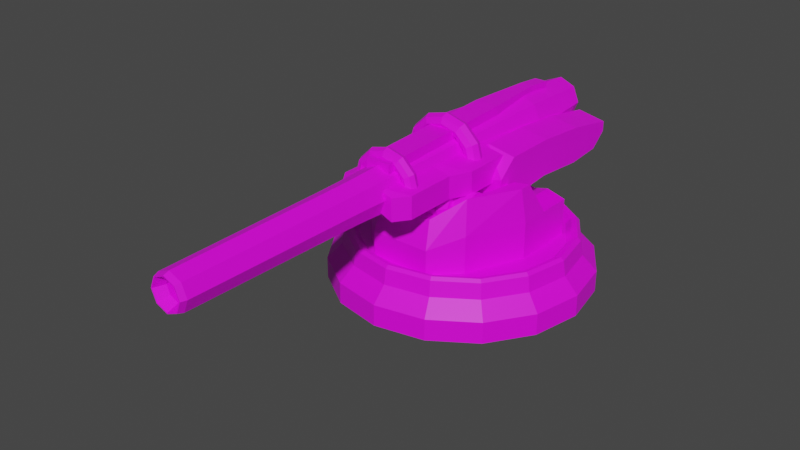 # Source: AlienMassDriverTurret.blend  (saved by Blender 3.6.11; exported with 4.5.12 LTS)
import bpy
from mathutils import Matrix  # noqa: F401  (used for matrix-valued properties, if any)

bpy.ops.wm.read_factory_settings(use_empty=True)
scene = bpy.context.scene
scene.name = 'Scene'

# ---- collections
col_collection = bpy.data.collections.new('Collection'); scene.collection.children.link(col_collection)

# ---- images (referenced by path relative to the original .blend; pixels are not part of the script)
import os
ASSET_DIR = os.environ.get("B2B_ASSET_DIR", "")  # directory of the original .blend (textures are referenced by path, not embedded)
HERE = os.path.dirname(os.path.abspath(__file__))  # packed textures are extracted next to this script under _unpacked/

def load_image(name, relpath, width, height, colorspace="sRGB"):
    """Load a texture the original file referenced (path relative to the .blend, or extracted next to this script)."""
    p = next((c for c in (os.path.join(HERE, relpath), os.path.join(ASSET_DIR, relpath)) if relpath and os.path.exists(c)), "")
    if p:
        img = bpy.data.images.load(p, check_existing=True)
        img.name = name
    else:  # same state as the original file: an image datablock whose file is absent (Cycles renders it pink)
        img = bpy.data.images.new(name, width, height)
        img.source = "FILE"
        img.filepath = "//" + (relpath or name)
    img.colorspace_settings.name = colorspace
    return img
img_blue_team_png = load_image('blue_team.png', 'blue_team.png', 1024, 1024, 'sRGB')

# ---- materials (node trees are filled in below, after node groups)
mat_material = bpy.data.materials.new('Material')
mat_material.alpha_threshold = 0.0
mat_material.use_transparent_shadow = False
mat_material.roughness = 0.5
mat_material.line_color = (0.0, 0.0, 0.0, 1.0)

# ---- material node trees
mat_material.use_nodes = True; mat_material.node_tree.nodes.clear()
_N = mat_material.node_tree.nodes; _L = mat_material.node_tree.links
n0 = _N.new('ShaderNodeOutputMaterial'); n0.name = 'Material Output'; n0.location = (300, 300)
n1 = _N.new('ShaderNodeBsdfPrincipled'); n1.name = 'Principled BSDF'; n1.location = (10, 300)
n1.distribution = 'GGX'
n1.subsurface_method = 'RANDOM_WALK_SKIN'
n1.inputs[3].default_value = 1.45
n1.inputs[27].default_value = (0.0, 0.0, 0.0, 1.0)
n1.inputs[28].default_value = 1.0
n2 = _N.new('ShaderNodeTexImage'); n2.name = 'Image Texture'; n2.location = (-280, 280)
n2.image = img_blue_team_png
_L.new(n1.outputs[0], n0.inputs[0])
_L.new(n2.outputs[0], n1.inputs[0])
n0.is_active_output = True

# ---- world
world_world = bpy.data.worlds.new('World'); scene.world = world_world
world_world.use_nodes = True; world_world.node_tree.nodes.clear()
_N = world_world.node_tree.nodes; _L = world_world.node_tree.links
n0 = _N.new('ShaderNodeOutputWorld'); n0.name = 'World Output'; n0.location = (300, 300)
n1 = _N.new('ShaderNodeBackground'); n1.name = 'Background'; n1.location = (10, 300)
n1.inputs[0].default_value = (0.05088, 0.05088, 0.05088, 1.0)
_L.new(n1.outputs[0], n0.inputs[0])
n0.is_active_output = True
world_world.color = (0.05088, 0.05088, 0.05088)
world_world.use_sun_shadow = False
world_world.sun_shadow_jitter_overblur = 0.0

# ---- meshes
me_cylinder = bpy.data.meshes.new('Cylinder')
me_cylinder.from_pydata([(-8.606e-09, 0.6991, 0.3105), (-6.047e-09, -0.5669, 0.2594), (0.1108, 0.6991, 0.2646), (0.07465, -0.5669, 0.2284), (0.1567, 0.6991, 0.1538), (0.1056, -0.5669, 0.1538), (0.1108, 0.6991, 0.04302), (0.07465, -0.5669, 0.07914), (-8.606e-09, 0.6991, -0.002861), (-6.047e-09, -0.5669, 0.04822), (-0.1108, 0.6991, 0.04302), (-0.07465, -0.5669, 0.07914), (-0.1567, 0.6991, 0.1538), (-0.1056, -0.5669, 0.1538), (-0.1108, 0.6991, 0.2646), (-0.07465, -0.5669, 0.2284), (0.07283, -0.6887, 0.2266), (-5.905e-09, -0.6887, 0.2568), (0.103, -0.6887, 0.1538), (0.07283, -0.6887, 0.08097), (-5.905e-09, -0.6887, 0.0508), (-0.07283, -0.6887, 0.08097), (-0.103, -0.6887, 0.1538), (-0.07283, -0.6887, 0.2266), (0.06605, -1.578, 0.2198), (-5.888e-09, -1.578, 0.2472), (0.09341, -1.578, 0.1538), (0.06605, -1.578, 0.08775), (-5.888e-09, -1.578, 0.06039), (-0.06605, -1.578, 0.08775), (-0.09341, -1.578, 0.1538), (-0.06605, -1.578, 0.2198), (0.05944, -1.607, 0.2132), (-5.672e-09, -1.607, 0.2379), (0.08405, -1.607, 0.1538), (0.05944, -1.607, 0.09436), (-5.672e-09, -1.607, 0.06974), (-0.05944, -1.607, 0.09436), (-0.08405, -1.607, 0.1538), (-0.05944, -1.607, 0.2132), (0.05605, -1.607, 0.2098), (-5.853e-09, -1.607, 0.2331), (0.07926, -1.607, 0.1538), (0.05605, -1.607, 0.09775), (-5.853e-09, -1.607, 0.07454), (-0.05605, -1.607, 0.09775), (-0.07926, -1.607, 0.1538), (-0.05605, -1.607, 0.2098), (0.04266, -1.551, 0.1965), (-6.568e-09, -1.551, 0.2141), (0.06034, -1.551, 0.1538), (0.04266, -1.551, 0.1111), (-6.568e-09, -1.551, 0.09346), (-0.04266, -1.551, 0.1111), (-0.06034, -1.551, 0.1538), (-0.04266, -1.551, 0.1965), (0.04266, -0.5912, 0.1965), (-6.568e-09, -0.5912, 0.2141), (0.06034, -0.5912, 0.1538), (0.04266, -0.5912, 0.1111), (-6.568e-09, -0.5912, 0.09346), (-0.04266, -0.5912, 0.1111), (-0.06034, -0.5912, 0.1538), (-0.04266, -0.5912, 0.1965), (-6.664e-09, 1.122, 0.2702), (0.08229, 1.122, 0.2361), (0.1164, 1.122, 0.1538), (0.08229, 1.122, 0.0715), (-6.664e-09, 1.122, 0.03742), (-0.08229, 1.122, 0.0715), (-0.1164, 1.122, 0.1538), (-0.08229, 1.122, 0.2361), (-5.283e-09, 1.143, 0.2344), (0.05698, 1.143, 0.2108), (0.08059, 1.143, 0.1538), (0.05698, 1.143, 0.09681), (-5.283e-09, 1.143, 0.07321), (-0.05698, 1.143, 0.09681), (-0.08059, 1.143, 0.1538), (-0.05698, 1.143, 0.2108), (0.3, 0.9996, -0.02437), (0.3, 1.085, 0.1026), (0.3, 0.1527, -0.04817), (0.3, 0.2509, 0.176), (-0.3, 0.9996, -0.02437), (-0.3, 1.085, 0.1026), (-0.3, 0.1527, -0.04817), (-0.3, 0.2509, 0.176), (-0.15, 0.1527, -0.1367), (-6.295e-08, 0.1527, -0.1367), (0.15, 0.1527, -0.1367), (0.15, 0.2509, 0.2045), (-6.295e-08, 0.2509, 0.09717), (-0.15, 0.2509, 0.2045), (0.15, 0.9996, -0.1129), (6.295e-08, 0.9996, -0.1129), (-0.15, 0.9996, -0.1129), (-0.15, 1.085, 0.1312), (6.295e-08, 1.085, 0.02377), (0.15, 1.085, 0.1312), (0.3, 0.5288, -0.01589), (0.3, 0.8068, -0.0394), (0.3, 0.8068, 0.1525), (0.3, 0.5288, 0.176), (-0.3, 0.8068, -0.0394), (-0.3, 0.5288, -0.01589), (-0.3, 0.5288, 0.176), (-0.3, 0.8068, 0.1525), (-0.15, 0.5288, 0.2045), (-0.15, 0.8068, 0.181), (-2.098e-08, 0.5288, 0.09717), (2.098e-08, 0.8068, 0.07366), (0.15, 0.5288, 0.2045), (0.15, 0.8068, 0.181), (0.15, 0.5288, -0.1044), (0.15, 0.8068, -0.1279), (-2.098e-08, 0.5288, -0.1044), (2.098e-08, 0.8068, -0.1279), (-0.15, 0.5288, -0.1044), (-0.15, 0.8068, -0.1279), (0.3, 1.085, 0.04829), (0.3, 0.1527, 0.08941), (-0.3, 0.1527, 0.08941), (-0.3, 1.085, 0.04829), (-0.15, 1.085, 0.01503), (6.295e-08, 1.085, -0.05199), (0.15, 1.085, 0.01503), (0.15, 0.1527, 0.05615), (-6.295e-08, 0.1527, -0.01087), (-0.15, 0.1527, 0.05615), (-0.3, 0.5288, 0.1217), (-0.3, 0.8068, 0.09818), (0.3, 0.8068, 0.09818), (0.3, 0.5288, 0.1217), (0.2159, 0.1105, 0.1538), (0.2033, 0.07997, 0.1538), (0.1727, 0.06732, 0.1538), (0.1422, 0.07997, 0.1538), (0.1295, 0.1105, 0.1538), (0.1422, 0.141, 0.1538), (0.1727, 0.1537, 0.1538), (0.2033, 0.141, 0.1538), (0.187, 0.1105, 0.2617), (0.176, 0.07997, 0.2554), (0.1496, 0.06732, 0.2402), (0.1231, 0.07997, 0.2249), (0.1122, 0.1105, 0.2186), (0.1231, 0.141, 0.2249), (0.1496, 0.1537, 0.2402), (0.176, 0.141, 0.2554), (0.108, 0.1105, 0.3408), (0.1016, 0.07997, 0.3298), (0.08636, 0.06732, 0.3034), (0.0711, 0.07997, 0.2769), (0.06477, 0.1105, 0.266), (0.0711, 0.141, 0.2769), (0.08636, 0.1537, 0.3034), (0.1016, 0.141, 0.3298), (-6.702e-09, 0.1105, 0.3697), (-7.656e-09, 0.07997, 0.3571), (-9.962e-09, 0.06732, 0.3265), (-1.227e-08, 0.07997, 0.296), (-1.322e-08, 0.1105, 0.2833), (-1.227e-08, 0.141, 0.296), (-9.962e-09, 0.1537, 0.3265), (-7.656e-09, 0.141, 0.3571), (-0.108, 0.1105, 0.3408), (-0.1016, 0.07997, 0.3298), (-0.08636, 0.06732, 0.3034), (-0.0711, 0.07997, 0.2769), (-0.06477, 0.1105, 0.266), (-0.0711, 0.141, 0.2769), (-0.08636, 0.1537, 0.3034), (-0.1016, 0.141, 0.3298), (-0.187, 0.1105, 0.2617), (-0.176, 0.07997, 0.2554), (-0.1496, 0.06732, 0.2402), (-0.1231, 0.07997, 0.2249), (-0.1122, 0.1105, 0.2186), (-0.1231, 0.141, 0.2249), (-0.1496, 0.1537, 0.2402), (-0.176, 0.141, 0.2554), (-0.2159, 0.1105, 0.1538), (-0.2033, 0.07997, 0.1538), (-0.1727, 0.06732, 0.1538), (-0.1422, 0.07997, 0.1538), (-0.1295, 0.1105, 0.1538), (-0.1422, 0.141, 0.1538), (-0.1727, 0.1537, 0.1538), (-0.2033, 0.141, 0.1538), (-0.187, 0.1105, 0.04584), (-0.176, 0.07997, 0.05217), (-0.1496, 0.06732, 0.06743), (-0.1231, 0.07997, 0.0827), (-0.1122, 0.1105, 0.08902), (-0.1231, 0.141, 0.0827), (-0.1496, 0.1537, 0.06743), (-0.176, 0.141, 0.05217), (-0.108, 0.1105, -0.03318), (-0.1016, 0.07997, -0.02223), (-0.08636, 0.06732, 0.004212), (-0.0711, 0.07997, 0.03065), (-0.06477, 0.1105, 0.04161), (-0.0711, 0.141, 0.03065), (-0.08636, 0.1537, 0.004212), (-0.1016, 0.141, -0.02223), (-6.702e-09, 0.1105, -0.06211), (-7.656e-09, 0.07997, -0.04946), (-9.962e-09, 0.06732, -0.01893), (-1.227e-08, 0.07997, 0.0116), (-1.322e-08, 0.1105, 0.02425), (-1.227e-08, 0.141, 0.0116), (-9.962e-09, 0.1537, -0.01893), (-7.656e-09, 0.141, -0.04946), (0.108, 0.1105, -0.03318), (0.1016, 0.07997, -0.02223), (0.08636, 0.06732, 0.004212), (0.0711, 0.07997, 0.03065), (0.06477, 0.1105, 0.04161), (0.0711, 0.141, 0.03065), (0.08636, 0.1537, 0.004212), (0.1016, 0.141, -0.02223), (0.187, 0.1105, 0.04584), (0.176, 0.07997, 0.05217), (0.1496, 0.06732, 0.06743), (0.1231, 0.07997, 0.0827), (0.1122, 0.1105, 0.08902), (0.1231, 0.141, 0.0827), (0.1496, 0.1537, 0.06743), (0.176, 0.141, 0.05217), (0.1804, -0.3217, 0.1538), (0.1699, -0.3472, 0.1538), (0.1444, -0.3577, 0.1538), (0.1188, -0.3472, 0.1538), (0.1083, -0.3217, 0.1538), (0.1188, -0.2961, 0.1538), (0.1444, -0.2856, 0.1538), (0.1699, -0.2961, 0.1538), (0.1563, -0.3217, 0.244), (0.1471, -0.3472, 0.2387), (0.125, -0.3577, 0.226), (0.1029, -0.3472, 0.2132), (0.09376, -0.3217, 0.2079), (0.1029, -0.2961, 0.2132), (0.125, -0.2856, 0.226), (0.1471, -0.2961, 0.2387), (0.09022, -0.3217, 0.3101), (0.08494, -0.3472, 0.3009), (0.07218, -0.3577, 0.2788), (0.05942, -0.3472, 0.2567), (0.05413, -0.3217, 0.2476), (0.05942, -0.2961, 0.2567), (0.07218, -0.2856, 0.2788), (0.08494, -0.2961, 0.3009), (-8.737e-09, -0.3217, 0.3342), (-9.535e-09, -0.3472, 0.3237), (-1.146e-08, -0.3577, 0.2981), (-1.339e-08, -0.3472, 0.2726), (-1.419e-08, -0.3217, 0.2621), (-1.339e-08, -0.2961, 0.2726), (-1.146e-08, -0.2856, 0.2981), (-9.535e-09, -0.2961, 0.3237), (-0.09022, -0.3217, 0.3101), (-0.08494, -0.3472, 0.3009), (-0.07218, -0.3577, 0.2788), (-0.05942, -0.3472, 0.2567), (-0.05413, -0.3217, 0.2476), (-0.05942, -0.2961, 0.2567), (-0.07218, -0.2856, 0.2788), (-0.08494, -0.2961, 0.3009), (-0.1563, -0.3217, 0.244), (-0.1471, -0.3472, 0.2387), (-0.125, -0.3577, 0.226), (-0.1029, -0.3472, 0.2132), (-0.09376, -0.3217, 0.2079), (-0.1029, -0.2961, 0.2132), (-0.125, -0.2856, 0.226), (-0.1471, -0.2961, 0.2387), (-0.1804, -0.3217, 0.1538), (-0.1699, -0.3472, 0.1538), (-0.1444, -0.3577, 0.1538), (-0.1188, -0.3472, 0.1538), (-0.1083, -0.3217, 0.1538), (-0.1188, -0.2961, 0.1538), (-0.1444, -0.2856, 0.1538), (-0.1699, -0.2961, 0.1538), (-0.1563, -0.3217, 0.06358), (-0.1471, -0.3472, 0.06886), (-0.125, -0.3577, 0.08162), (-0.1029, -0.3472, 0.09438), (-0.09376, -0.3217, 0.09966), (-0.1029, -0.2961, 0.09438), (-0.125, -0.2856, 0.08162), (-0.1471, -0.2961, 0.06886), (-0.09022, -0.3217, -0.00247), (-0.08494, -0.3472, 0.006683), (-0.07218, -0.3577, 0.02878), (-0.05942, -0.3472, 0.05088), (-0.05413, -0.3217, 0.06004), (-0.05942, -0.2961, 0.05088), (-0.07218, -0.2856, 0.02878), (-0.08494, -0.2961, 0.006683), (-8.737e-09, -0.3217, -0.02664), (-9.535e-09, -0.3472, -0.01607), (-1.146e-08, -0.3577, 0.009443), (-1.339e-08, -0.3472, 0.03496), (-1.419e-08, -0.3217, 0.04553), (-1.339e-08, -0.2961, 0.03496), (-1.146e-08, -0.2856, 0.009443), (-9.535e-09, -0.2961, -0.01607), (0.09022, -0.3217, -0.00247), (0.08494, -0.3472, 0.006683), (0.07218, -0.3577, 0.02878), (0.05942, -0.3472, 0.05088), (0.05413, -0.3217, 0.06004), (0.05942, -0.2961, 0.05088), (0.07218, -0.2856, 0.02878), (0.08494, -0.2961, 0.006683), (0.1563, -0.3217, 0.06358), (0.1471, -0.3472, 0.06886), (0.125, -0.3577, 0.08162), (0.1029, -0.3472, 0.09438), (0.09376, -0.3217, 0.09966), (0.1029, -0.2961, 0.09438), (0.125, -0.2856, 0.08162), (0.1471, -0.2961, 0.06886), (-0.2461, -0.00995, 0.05958), (-0.2461, -0.00995, 0.176), (-0.2461, 0.4429, 0.05958), (-0.2461, 0.4429, 0.176), (0.2461, -0.00995, 0.05958), (0.2461, -0.00995, 0.176), (0.2461, 0.4429, 0.05958), (0.2461, 0.4429, 0.176), (-0.1976, -0.1167, 0.05958), (-0.1976, -0.1167, 0.176), (0.1976, -0.1167, 0.176), (0.1976, -0.1167, 0.05958), (-0.1976, -0.3885, 0.05958), (-0.1976, -0.3885, 0.176), (0.1976, -0.3885, 0.176), (0.1976, -0.3885, 0.05958), (-0.1434, -0.4642, 0.05958), (-0.1434, -0.4642, 0.176), (0.1434, -0.4642, 0.176), (0.1434, -0.4642, 0.05958), (-0.2461, -0.00995, 0.1538), (-0.2461, 0.4429, 0.1538), (0.2461, 0.4429, 0.1538), (0.2461, -0.00995, 0.1538), (-0.1976, -0.1167, 0.1538), (0.1976, -0.1167, 0.1538), (-0.1976, -0.3885, 0.1538), (0.1976, -0.3885, 0.1538), (-0.1434, -0.4642, 0.1538), (0.1434, -0.4642, 0.1538), (0.08203, 0.4429, 0.1003), (-0.08203, 0.4429, 0.1003), (-0.08203, 0.4429, 0.2073), (0.08203, 0.4429, 0.2073), (-0.08203, -0.00995, 0.1003), (0.08203, -0.00995, 0.1003), (0.08203, -0.00995, 0.2073), (-0.08203, -0.00995, 0.2073), (-0.06588, -0.1167, 0.1003), (0.06588, -0.1167, 0.1003), (0.06588, -0.1167, 0.2073), (-0.06588, -0.1167, 0.2073), (-0.06588, -0.3885, 0.1003), (0.06588, -0.3885, 0.1003), (0.06588, -0.3885, 0.2073), (-0.06588, -0.3885, 0.2073), (-0.04779, -0.4642, 0.1003), (0.04779, -0.4642, 0.1003), (0.04779, -0.4642, 0.2073), (-0.04779, -0.4642, 0.2073), (0.04779, -0.4642, 0.1538), (-0.04779, -0.4642, 0.1538), (-0.08203, 0.4429, 0.1538), (0.08203, 0.4429, 0.1538), (-0.06496, -0.389, 0.1945), (-0.06496, -0.389, 0.2886), (-0.06496, 0.4364, 0.1945), (-0.06496, 0.4364, 0.3219), (0.06496, -0.389, 0.1945), (0.06496, -0.389, 0.2886), (0.06496, 0.4364, 0.1945), (0.06496, 0.4364, 0.3219), (0.03474, 0.7922, 0.3219), (0.03474, 0.7922, 0.1945), (-0.03474, 0.7922, 0.3219), (-0.03474, 0.7922, 0.1945), (0.03474, 0.9218, 0.3096), (0.03474, 0.9218, 0.1822), (-0.03474, 0.9218, 0.3096), (-0.03474, 0.9218, 0.1822), (-0.1794, 0.06967, 0.001239), (0.1794, 0.06967, 0.001239), (-0.1794, 0.04912, -0.04838), (0.1794, 0.04912, -0.04838), (-0.1794, -0.0005041, -0.06894), (0.1794, -0.0005041, -0.06894), (-0.1794, -0.05013, -0.04838), (0.1794, -0.05013, -0.04838), (-0.1794, -0.07068, 0.001239), (0.1794, -0.07068, 0.001239), (-0.1794, -0.05013, 0.05086), (0.1794, -0.05013, 0.05086), (-0.1794, -0.0005041, 0.07142), (0.1794, -0.0005041, 0.07142), (-0.1794, 0.04912, 0.05086), (0.1794, 0.04912, 0.05086), (-0.1523, 0.1518, 0.001239), (-0.1523, 0.1072, -0.1064), (0.1523, 0.1072, -0.1064), (0.1523, 0.1518, 0.001239), (-0.1523, -0.0005041, -0.151), (0.1523, -0.0005041, -0.151), (-0.1523, -0.1082, -0.1064), (0.1523, -0.1082, -0.1064), (-0.1523, -0.1528, 0.001239), (0.1523, -0.1528, 0.001239), (-0.1523, -0.1082, 0.1089), (0.1523, -0.1082, 0.1089), (-0.1523, -0.0005041, 0.1535), (0.1523, -0.0005041, 0.1535), (-0.1523, 0.1072, 0.1089), (0.1523, 0.1072, 0.1089), (-0.1794, 0.1022, 0.001239), (-0.1794, 0.07209, -0.07136), (0.1794, 0.07209, -0.07136), (0.1794, 0.1022, 0.001239), (-0.1794, -0.0005041, -0.1014), (0.1794, -0.0005041, -0.1014), (-0.1794, -0.0731, -0.07136), (0.1794, -0.0731, -0.07136), (-0.1794, -0.1032, 0.001239), (0.1794, -0.1032, 0.001239), (-0.1794, -0.0731, 0.07384), (0.1794, -0.0731, 0.07384), (-0.1794, -0.0005041, 0.1039), (0.1794, -0.0005041, 0.1039), (-0.1794, 0.07209, 0.07384), (0.1794, 0.07209, 0.07384), (-0.2684, 0.06967, 0.001239), (-0.2684, 0.04912, -0.04838), (0.2684, 0.04912, -0.04838), (0.2684, 0.06967, 0.001239), (-0.2684, -0.0005041, -0.06894), (0.2684, -0.0005041, -0.06894), (-0.2684, -0.05013, -0.04838), (0.2684, -0.05013, -0.04838), (-0.2684, -0.07068, 0.001239), (0.2684, -0.07068, 0.001239), (-0.2684, -0.05013, 0.05086), (0.2684, -0.05013, 0.05086), (-0.2684, -0.0005041, 0.07142), (0.2684, -0.0005041, 0.07142), (-0.2684, 0.04912, 0.05086), (0.2684, 0.04912, 0.05086)], [], [(0, 1, 3, 2), (2, 3, 5, 4), (4, 5, 7, 6), (6, 7, 9, 8), (8, 9, 11, 10), (10, 11, 13, 12), (7, 5, 18, 19), (12, 13, 15, 14), (14, 15, 1, 0), (12, 14, 71, 70), (23, 22, 30, 31), (13, 11, 21, 22), (9, 7, 19, 20), (15, 13, 22, 23), (5, 3, 16, 18), (11, 9, 20, 21), (1, 15, 23, 17), (3, 1, 17, 16), (26, 24, 32, 34), (21, 20, 28, 29), (19, 18, 26, 27), (16, 17, 25, 24), (17, 23, 31, 25), (22, 21, 29, 30), (20, 19, 27, 28), (18, 16, 24, 26), (33, 39, 47, 41), (31, 30, 38, 39), (29, 28, 36, 37), (27, 26, 34, 35), (24, 25, 33, 32), (25, 31, 39, 33), (30, 29, 37, 38), (28, 27, 35, 36), (43, 42, 50, 51), (38, 37, 45, 46), (36, 35, 43, 44), (34, 32, 40, 42), (39, 38, 46, 47), (37, 36, 44, 45), (35, 34, 42, 43), (32, 33, 41, 40), (55, 54, 62, 63), (40, 41, 49, 48), (41, 47, 55, 49), (46, 45, 53, 54), (44, 43, 51, 52), (42, 40, 48, 50), (47, 46, 54, 55), (45, 44, 52, 53), (56, 57, 63, 62, 61, 60, 59, 58), (53, 52, 60, 61), (51, 50, 58, 59), (48, 49, 57, 56), (49, 55, 63, 57), (54, 53, 61, 62), (52, 51, 59, 60), (50, 48, 56, 58), (71, 64, 72, 79), (2, 4, 66, 65), (8, 10, 69, 68), (14, 0, 64, 71), (0, 2, 65, 64), (4, 6, 67, 66), (10, 12, 70, 69), (6, 8, 68, 67), (72, 73, 74, 75, 76, 77, 78, 79), (69, 70, 78, 77), (67, 68, 76, 75), (65, 66, 74, 73), (70, 71, 79, 78), (68, 69, 77, 76), (66, 67, 75, 74), (64, 65, 73, 72), (133, 103, 83, 121), (129, 93, 87, 122), (131, 107, 85, 123), (126, 99, 81, 120), (119, 104, 84, 96), (113, 102, 81, 99), (107, 109, 97, 85), (109, 111, 98, 97), (111, 113, 99, 98), (101, 115, 94, 80), (115, 117, 95, 94), (117, 119, 96, 95), (123, 85, 97, 124), (124, 97, 98, 125), (125, 98, 99, 126), (121, 83, 91, 127), (127, 91, 92, 128), (128, 92, 93, 129), (89, 88, 118, 116), (116, 118, 119, 117), (90, 89, 116, 114), (114, 116, 117, 115), (82, 90, 114, 100), (100, 114, 115, 101), (92, 91, 112, 110), (110, 112, 113, 111), (93, 92, 110, 108), (108, 110, 111, 109), (87, 93, 108, 106), (106, 108, 109, 107), (91, 83, 103, 112), (112, 103, 102, 113), (88, 86, 105, 118), (118, 105, 104, 119), (122, 87, 106, 130), (130, 106, 107, 131), (120, 81, 102, 132), (132, 102, 103, 133), (101, 132, 133, 100), (80, 120, 132, 101), (105, 130, 131, 104), (86, 122, 130, 105), (89, 128, 129, 88), (90, 127, 128, 89), (82, 121, 127, 90), (95, 125, 126, 94), (96, 124, 125, 95), (84, 123, 124, 96), (94, 126, 120, 80), (104, 131, 123, 84), (88, 129, 122, 86), (100, 133, 121, 82), (134, 142, 143, 135), (135, 143, 144, 136), (136, 144, 145, 137), (137, 145, 146, 138), (138, 146, 147, 139), (139, 147, 148, 140), (140, 148, 149, 141), (141, 149, 142, 134), (142, 150, 151, 143), (143, 151, 152, 144), (144, 152, 153, 145), (145, 153, 154, 146), (146, 154, 155, 147), (147, 155, 156, 148), (148, 156, 157, 149), (149, 157, 150, 142), (150, 158, 159, 151), (151, 159, 160, 152), (152, 160, 161, 153), (153, 161, 162, 154), (154, 162, 163, 155), (155, 163, 164, 156), (156, 164, 165, 157), (157, 165, 158, 150), (158, 166, 167, 159), (159, 167, 168, 160), (160, 168, 169, 161), (161, 169, 170, 162), (162, 170, 171, 163), (163, 171, 172, 164), (164, 172, 173, 165), (165, 173, 166, 158), (166, 174, 175, 167), (167, 175, 176, 168), (168, 176, 177, 169), (169, 177, 178, 170), (170, 178, 179, 171), (171, 179, 180, 172), (172, 180, 181, 173), (173, 181, 174, 166), (174, 182, 183, 175), (175, 183, 184, 176), (176, 184, 185, 177), (177, 185, 186, 178), (178, 186, 187, 179), (179, 187, 188, 180), (180, 188, 189, 181), (181, 189, 182, 174), (182, 190, 191, 183), (183, 191, 192, 184), (184, 192, 193, 185), (185, 193, 194, 186), (186, 194, 195, 187), (187, 195, 196, 188), (188, 196, 197, 189), (189, 197, 190, 182), (190, 198, 199, 191), (191, 199, 200, 192), (192, 200, 201, 193), (193, 201, 202, 194), (194, 202, 203, 195), (195, 203, 204, 196), (196, 204, 205, 197), (197, 205, 198, 190), (198, 206, 207, 199), (199, 207, 208, 200), (200, 208, 209, 201), (201, 209, 210, 202), (202, 210, 211, 203), (203, 211, 212, 204), (204, 212, 213, 205), (205, 213, 206, 198), (206, 214, 215, 207), (207, 215, 216, 208), (208, 216, 217, 209), (209, 217, 218, 210), (210, 218, 219, 211), (211, 219, 220, 212), (212, 220, 221, 213), (213, 221, 214, 206), (214, 222, 223, 215), (215, 223, 224, 216), (216, 224, 225, 217), (217, 225, 226, 218), (218, 226, 227, 219), (219, 227, 228, 220), (220, 228, 229, 221), (221, 229, 222, 214), (222, 134, 135, 223), (223, 135, 136, 224), (224, 136, 137, 225), (225, 137, 138, 226), (226, 138, 139, 227), (227, 139, 140, 228), (228, 140, 141, 229), (229, 141, 134, 222), (230, 238, 239, 231), (231, 239, 240, 232), (232, 240, 241, 233), (233, 241, 242, 234), (234, 242, 243, 235), (235, 243, 244, 236), (236, 244, 245, 237), (237, 245, 238, 230), (238, 246, 247, 239), (239, 247, 248, 240), (240, 248, 249, 241), (241, 249, 250, 242), (242, 250, 251, 243), (243, 251, 252, 244), (244, 252, 253, 245), (245, 253, 246, 238), (246, 254, 255, 247), (247, 255, 256, 248), (248, 256, 257, 249), (249, 257, 258, 250), (250, 258, 259, 251), (251, 259, 260, 252), (252, 260, 261, 253), (253, 261, 254, 246), (254, 262, 263, 255), (255, 263, 264, 256), (256, 264, 265, 257), (257, 265, 266, 258), (258, 266, 267, 259), (259, 267, 268, 260), (260, 268, 269, 261), (261, 269, 262, 254), (262, 270, 271, 263), (263, 271, 272, 264), (264, 272, 273, 265), (265, 273, 274, 266), (266, 274, 275, 267), (267, 275, 276, 268), (268, 276, 277, 269), (269, 277, 270, 262), (270, 278, 279, 271), (271, 279, 280, 272), (272, 280, 281, 273), (273, 281, 282, 274), (274, 282, 283, 275), (275, 283, 284, 276), (276, 284, 285, 277), (277, 285, 278, 270), (278, 286, 287, 279), (279, 287, 288, 280), (280, 288, 289, 281), (281, 289, 290, 282), (282, 290, 291, 283), (283, 291, 292, 284), (284, 292, 293, 285), (285, 293, 286, 278), (286, 294, 295, 287), (287, 295, 296, 288), (288, 296, 297, 289), (289, 297, 298, 290), (290, 298, 299, 291), (291, 299, 300, 292), (292, 300, 301, 293), (293, 301, 294, 286), (294, 302, 303, 295), (295, 303, 304, 296), (296, 304, 305, 297), (297, 305, 306, 298), (298, 306, 307, 299), (299, 307, 308, 300), (300, 308, 309, 301), (301, 309, 302, 294), (302, 310, 311, 303), (303, 311, 312, 304), (304, 312, 313, 305), (305, 313, 314, 306), (306, 314, 315, 307), (307, 315, 316, 308), (308, 316, 317, 309), (309, 317, 310, 302), (310, 318, 319, 311), (311, 319, 320, 312), (312, 320, 321, 313), (313, 321, 322, 314), (314, 322, 323, 315), (315, 323, 324, 316), (316, 324, 325, 317), (317, 325, 318, 310), (318, 230, 231, 319), (319, 231, 232, 320), (320, 232, 233, 321), (321, 233, 234, 322), (322, 234, 235, 323), (323, 235, 236, 324), (324, 236, 237, 325), (325, 237, 230, 318), (346, 327, 329, 347), (379, 359, 333, 348), (348, 333, 331, 349), (363, 327, 335, 367), (356, 332, 330, 361), (358, 329, 327, 363), (367, 335, 339, 371), (349, 331, 336, 351), (346, 326, 334, 350), (361, 330, 337, 365), (369, 341, 345, 373), (351, 336, 340, 353), (365, 337, 341, 369), (350, 334, 338, 352), (377, 375, 343, 354), (352, 338, 342, 354), (371, 339, 343, 375), (353, 340, 344, 355), (341, 353, 355, 345), (339, 352, 354, 343), (372, 377, 354, 342), (335, 350, 352, 339), (337, 351, 353, 341), (327, 346, 350, 335), (330, 349, 351, 337), (332, 348, 349, 330), (356, 379, 348, 332), (326, 346, 347, 328), (328, 347, 378, 357), (390, 388, 392, 394), (345, 355, 376, 373), (395, 394, 392, 393), (340, 370, 374, 344), (387, 386, 389, 388), (355, 344, 374, 376), (383, 387, 388, 390), (334, 364, 368, 338), (386, 382, 391, 389), (338, 368, 372, 342), (391, 390, 394, 395), (326, 360, 364, 334), (387, 383, 381, 385), (336, 366, 370, 340), (382, 386, 384, 380), (333, 359, 362, 331), (384, 385, 381, 380), (328, 357, 360, 326), (386, 387, 385, 384), (331, 362, 366, 336), (382, 383, 390, 391), (347, 329, 358, 378), (380, 381, 383, 382), (389, 391, 395, 393), (388, 389, 393, 392), (412, 415, 414, 413), (413, 414, 417, 416), (416, 417, 419, 418), (418, 419, 421, 420), (420, 421, 423, 422), (422, 423, 425, 424), (408, 410, 458, 456), (424, 425, 427, 426), (426, 427, 415, 412), (400, 402, 450, 448), (429, 428, 412, 413), (431, 430, 414, 415), (432, 429, 413, 416), (430, 433, 417, 414), (434, 432, 416, 418), (433, 435, 419, 417), (436, 434, 418, 420), (435, 437, 421, 419), (438, 436, 420, 422), (437, 439, 423, 421), (440, 438, 422, 424), (439, 441, 425, 423), (442, 440, 424, 426), (441, 443, 427, 425), (428, 442, 426, 412), (443, 431, 415, 427), (398, 396, 428, 429), (397, 399, 430, 431), (400, 398, 429, 432), (399, 401, 433, 430), (402, 400, 432, 434), (401, 403, 435, 433), (404, 402, 434, 436), (403, 405, 437, 435), (406, 404, 436, 438), (405, 407, 439, 437), (408, 406, 438, 440), (407, 409, 441, 439), (410, 408, 440, 442), (409, 411, 443, 441), (396, 410, 442, 428), (411, 397, 431, 443), (446, 447, 459, 457, 455, 453, 451, 449), (444, 445, 448, 450, 452, 454, 456, 458), (403, 401, 449, 451), (411, 409, 457, 459), (402, 404, 452, 450), (410, 396, 444, 458), (405, 403, 451, 453), (396, 398, 445, 444), (397, 411, 459, 447), (404, 406, 454, 452), (399, 397, 447, 446), (407, 405, 453, 455), (398, 400, 448, 445), (406, 408, 456, 454), (401, 399, 446, 449), (409, 407, 455, 457)])
_uv = me_cylinder.uv_layers.new(name='UVMap')
_uv.uv.foreach_set('vector', [0.1325, 0.7016, 0.1325, 0.7016, 0.1325, 0.7016, 0.1325, 0.7016, 0.1325, 0.7016, 0.1325, 0.7016, 0.1325, 0.7016, 0.1325, 0.7016, 0.1325, 0.7016, 0.1325, 0.7016, 0.1325, 0.7016, 0.1325, 0.7016, 0.1325, 0.7016, 0.1325, 0.7016, 0.1325, 0.7016, 0.1325, 0.7016, 0.1325, 0.7016, 0.1325, 0.7016, 0.1325, 0.7016, 0.1325, 0.7016, 0.1325, 0.7016, 0.1325, 0.7016, 0.1325, 0.7016, 0.1325, 0.7016, 0.1325, 0.7016, 0.1325, 0.7016, 0.1325, 0.7016, 0.1325, 0.7016, 0.1325, 0.7016, 0.1325, 0.7016, 0.1325, 0.7016, 0.1325, 0.7016, 0.1325, 0.7016, 0.1325, 0.7016, 0.1325, 0.7016, 0.1325, 0.7016, 0.1325, 0.7016, 0.1325, 0.7016, 0.1325, 0.7016, 0.1325, 0.7016, 0.1325, 0.7016, 0.1325, 0.7016, 0.1325, 0.7016, 0.1325, 0.7016, 0.1325, 0.7016, 0.1325, 0.7016, 0.1325, 0.7016, 0.1325, 0.7016, 0.1325, 0.7016, 0.1325, 0.7016, 0.1325, 0.7016, 0.1325, 0.7016, 0.1325, 0.7016, 0.1325, 0.7016, 0.1325, 0.7016, 0.1325, 0.7016, 0.1325, 0.7016, 0.1325, 0.7016, 0.1325, 0.7016, 0.1325, 0.7016, 0.1325, 0.7016, 0.1325, 0.7016, 0.1325, 0.7016, 0.1325, 0.7016, 0.1325, 0.7016, 0.1325, 0.7016, 0.1325, 0.7016, 0.1325, 0.7016, 0.1325, 0.7016, 0.1325, 0.7016, 0.1325, 0.7016, 0.1325, 0.7016, 0.1325, 0.7016, 0.1325, 0.7016, 0.1325, 0.7016, 0.1325, 0.7016, 0.1325, 0.7016, 0.1325, 0.7016, 0.1325, 0.7016, 0.1325, 0.7016, 0.1325, 0.7016, 0.1325, 0.7016, 0.1325, 0.7016, 0.1325, 0.7016, 0.1325, 0.7016, 0.1325, 0.7016, 0.1325, 0.7016, 0.1325, 0.7016, 0.1325, 0.7016, 0.1325, 0.7016, 0.1325, 0.7016, 0.1325, 0.7016, 0.1325, 0.7016, 0.1325, 0.7016, 0.1325, 0.7016, 0.1325, 0.7016, 0.1325, 0.7016, 0.1325, 0.7016, 0.1325, 0.7016, 0.1325, 0.7016, 0.1325, 0.7016, 0.1325, 0.7016, 0.1325, 0.7016, 0.1325, 0.7016, 0.1325, 0.7016, 0.1325, 0.7016, 0.1325, 0.7016, 0.1325, 0.7016, 0.1325, 0.7016, 0.1325, 0.7016, 0.1325, 0.7016, 0.1325, 0.7016, 0.1325, 0.7016, 0.1325, 0.7016, 0.1325, 0.7016, 0.1325, 0.7016, 0.1325, 0.7016, 0.1325, 0.7016, 0.1325, 0.7016, 0.1325, 0.7016, 0.1325, 0.7016, 0.1325, 0.7016, 0.1325, 0.7016, 0.1325, 0.7016, 0.1325, 0.7016, 0.1325, 0.7016, 0.1325, 0.7016, 0.1325, 0.7016, 0.1325, 0.7016, 0.1325, 0.7016, 0.1325, 0.7016, 0.1325, 0.7016, 0.1325, 0.7016, 0.1325, 0.7016, 0.1325, 0.7016, 0.1325, 0.7016, 0.1325, 0.7016, 0.1325, 0.7016, 0.1325, 0.7016, 0.1325, 0.7016, 0.1325, 0.7016, 0.1325, 0.7016, 0.1325, 0.7016, 0.1325, 0.7016, 0.1325, 0.7016, 0.1325, 0.7016, 0.1325, 0.7016, 0.1325, 0.7016, 0.1325, 0.7016, 0.1325, 0.7016, 0.1325, 0.7016, 0.1325, 0.7016, 0.1325, 0.7016, 0.1325, 0.7016, 0.1325, 0.7016, 0.1325, 0.7016, 0.1325, 0.7016, 0.1325, 0.7016, 0.1325, 0.7016, 0.1325, 0.7016, 0.1325, 0.7016, 0.1325, 0.7016, 0.1325, 0.7016, 0.1325, 0.7016, 0.1325, 0.7016, 0.1325, 0.7016, 0.1325, 0.7016, 0.1325, 0.7016, 0.1325, 0.7016, 0.1325, 0.7016, 0.1325, 0.7016, 0.1325, 0.7016, 0.1325, 0.7016, 0.1325, 0.7016, 0.1325, 0.7016, 0.1325, 0.7016, 0.1325, 0.7016, 0.1325, 0.7016, 0.1325, 0.7016, 0.1325, 0.7016, 0.1325, 0.7016, 0.1325, 0.7016, 0.1325, 0.7016, 0.1325, 0.7016, 0.1325, 0.7016, 0.1325, 0.7016, 0.1325, 0.7016, 0.1325, 0.7016, 0.1325, 0.7016, 0.1325, 0.7016, 0.1325, 0.7016, 0.1325, 0.7016, 0.1325, 0.7016, 0.1325, 0.7016, 0.1325, 0.7016, 0.1325, 0.7016, 0.1325, 0.7016, 0.1325, 0.7016, 0.1325, 0.7016, 0.1325, 0.7016, 0.1325, 0.7016, 0.1325, 0.7016, 0.1325, 0.7016, 0.1325, 0.7016, 0.1325, 0.7016, 0.1325, 0.7016, 0.1325, 0.7016, 0.1325, 0.7016, 0.1325, 0.7016, 0.1325, 0.7016, 0.1325, 0.7016, 0.1325, 0.7016, 0.1325, 0.7016, 0.1325, 0.7016, 0.1325, 0.7016, 0.1325, 0.7016, 0.1325, 0.7016, 0.1325, 0.7016, 0.1325, 0.7016, 0.1325, 0.7016, 0.1325, 0.7016, 0.1325, 0.7016, 0.1325, 0.7016, 0.1325, 0.7016, 0.1325, 0.7016, 0.1325, 0.7016, 0.1325, 0.7016, 0.1325, 0.7016, 0.1325, 0.7016, 0.1325, 0.7016, 0.1325, 0.7016, 0.1325, 0.7016, 0.1325, 0.7016, 0.1325, 0.7016, 0.1325, 0.7016, 0.1325, 0.7016, 0.1325, 0.7016, 0.1325, 0.7016, 0.1325, 0.7016, 0.1325, 0.7016, 0.1325, 0.7016, 0.1325, 0.7016, 0.1325, 0.7016, 0.1325, 0.7016, 0.1325, 0.7016, 0.1325, 0.7016, 0.1325, 0.7016, 0.1325, 0.7016, 0.1325, 0.7016, 0.1325, 0.7016, 0.1325, 0.7016, 0.1325, 0.7016, 0.1325, 0.7016, 0.1325, 0.7016, 0.1325, 0.7016, 0.1325, 0.7016, 0.1325, 0.7016, 0.1325, 0.7016, 0.1325, 0.7016, 0.1325, 0.7016, 0.1325, 0.7016, 0.1325, 0.7016, 0.1325, 0.7016, 0.1325, 0.7016, 0.1325, 0.7016, 0.1325, 0.7016, 0.1325, 0.7016, 0.1325, 0.7016, 0.1325, 0.7016, 0.1325, 0.7016, 0.1325, 0.7016, 0.1325, 0.7016, 0.1325, 0.7016, 0.1325, 0.7016, 0.1325, 0.7016, 0.1325, 0.7016, 0.1325, 0.7016, 0.1325, 0.7016, 0.1325, 0.7016, 0.1325, 0.7016, 0.1325, 0.7016, 0.1325, 0.7016, 0.1325, 0.7016, 0.1325, 0.7016, 0.1325, 0.7016, 0.1325, 0.7016, 0.1325, 0.7016, 0.1325, 0.7016, 0.1325, 0.7016, 0.1325, 0.7016, 0.1325, 0.7016, 0.1325, 0.7016, 0.1325, 0.7016, 0.1325, 0.7016, 0.1325, 0.7016, 0.1325, 0.7016, 0.1325, 0.7016, 0.1325, 0.7016, 0.1325, 0.7016, 0.1325, 0.7016, 0.1325, 0.7016, 0.1325, 0.7016, 0.1325, 0.7016, 0.1325, 0.7016, 0.1745, 0.5005, 0.1745, 0.5005, 0.1745, 0.5005, 0.1745, 0.5005, 0.1745, 0.5005, 0.1745, 0.5005, 0.1745, 0.5005, 0.1745, 0.5005, 0.1745, 0.5005, 0.1745, 0.5005, 0.1745, 0.5005, 0.1745, 0.5005, 0.1745, 0.5005, 0.1745, 0.5005, 0.1745, 0.5005, 0.1745, 0.5005, 0.1745, 0.5005, 0.1745, 0.5005, 0.1745, 0.5005, 0.1745, 0.5005, 0.1745, 0.5005, 0.1745, 0.5005, 0.1745, 0.5005, 0.1745, 0.5005, 0.1745, 0.5005, 0.1745, 0.5005, 0.1745, 0.5005, 0.1745, 0.5005, 0.1745, 0.5005, 0.1745, 0.5005, 0.1745, 0.5005, 0.1745, 0.5005, 0.1745, 0.5005, 0.1745, 0.5005, 0.1745, 0.5005, 0.1745, 0.5005, 0.1745, 0.5005, 0.1745, 0.5005, 0.1745, 0.5005, 0.1745, 0.5005, 0.1745, 0.5005, 0.1745, 0.5005, 0.1745, 0.5005, 0.1745, 0.5005, 0.1745, 0.5005, 0.1745, 0.5005, 0.1745, 0.5005, 0.1745, 0.5005, 0.1745, 0.5005, 0.1745, 0.5005, 0.1745, 0.5005, 0.1745, 0.5005, 0.1745, 0.5005, 0.1745, 0.5005, 0.1745, 0.5005, 0.1745, 0.5005, 0.1745, 0.5005, 0.1745, 0.5005, 0.1745, 0.5005, 0.1745, 0.5005, 0.1745, 0.5005, 0.1745, 0.5005, 0.1745, 0.5005, 0.1745, 0.5005, 0.1745, 0.5005, 0.1745, 0.5005, 0.1745, 0.5005, 0.1745, 0.5005, 0.1745, 0.5005, 0.1745, 0.5005, 0.1745, 0.5005, 0.1745, 0.5005, 0.1745, 0.5005, 0.1745, 0.5005, 0.1745, 0.5005, 0.1745, 0.5005, 0.1745, 0.5005, 0.1745, 0.5005, 0.1745, 0.5005, 0.1745, 0.5005, 0.1745, 0.5005, 0.1745, 0.5005, 0.1745, 0.5005, 0.1745, 0.5005, 0.1745, 0.5005, 0.1745, 0.5005, 0.1745, 0.5005, 0.1745, 0.5005, 0.1745, 0.5005, 0.1745, 0.5005, 0.1745, 0.5005, 0.1745, 0.5005, 0.1745, 0.5005, 0.1745, 0.5005, 0.1745, 0.5005, 0.1745, 0.5005, 0.1745, 0.5005, 0.1745, 0.5005, 0.1745, 0.5005, 0.1745, 0.5005, 0.1745, 0.5005, 0.1745, 0.5005, 0.1745, 0.5005, 0.1745, 0.5005, 0.1745, 0.5005, 0.1745, 0.5005, 0.1745, 0.5005, 0.1745, 0.5005, 0.1745, 0.5005, 0.1745, 0.5005, 0.1745, 0.5005, 0.1745, 0.5005, 0.1745, 0.5005, 0.1745, 0.5005, 0.1745, 0.5005, 0.1745, 0.5005, 0.1745, 0.5005, 0.1745, 0.5005, 0.1745, 0.5005, 0.1745, 0.5005, 0.1745, 0.5005, 0.1745, 0.5005, 0.1745, 0.5005, 0.1745, 0.5005, 0.1745, 0.5005, 0.1745, 0.5005, 0.1745, 0.5005, 0.1745, 0.5005, 0.1745, 0.5005, 0.1745, 0.5005, 0.1745, 0.5005, 0.1745, 0.5005, 0.1745, 0.5005, 0.1745, 0.5005, 0.1745, 0.5005, 0.1745, 0.5005, 0.1745, 0.5005, 0.1745, 0.5005, 0.1745, 0.5005, 0.1745, 0.5005, 0.1745, 0.5005, 0.1745, 0.5005, 0.1745, 0.5005, 0.1745, 0.5005, 0.1745, 0.5005, 0.1745, 0.5005, 0.1745, 0.5005, 0.1745, 0.5005, 0.1745, 0.5005, 0.1745, 0.5005, 0.1745, 0.5005, 0.1745, 0.5005, 0.1745, 0.5005, 0.1745, 0.5005, 0.1745, 0.5005, 0.1745, 0.5005, 0.1745, 0.5005, 0.1745, 0.5005, 0.1745, 0.5005, 0.1745, 0.5005, 0.1745, 0.5005, 0.1745, 0.5005, 0.1745, 0.5005, 0.1745, 0.5005, 0.1745, 0.5005, 0.1745, 0.5005, 0.1745, 0.5005, 0.1745, 0.5005, 0.1745, 0.5005, 0.1745, 0.5005, 0.1745, 0.5005, 0.1745, 0.5005, 0.1745, 0.5005, 0.1745, 0.5005, 0.1745, 0.5005, 0.1745, 0.5005, 0.1745, 0.5005, 0.1745, 0.5005, 0.1745, 0.5005, 0.1745, 0.5005, 0.1745, 0.5005, 0.1745, 0.5005, 0.1745, 0.5005, 0.1745, 0.5005, 0.1745, 0.5005, 0.1745, 0.5005, 0.1745, 0.5005, 0.1745, 0.5005, 0.1745, 0.5005, 0.1745, 0.5005, 0.1745, 0.5005, 0.1745, 0.5005, 0.1745, 0.5005, 0.1745, 0.5005, 0.1745, 0.5005, 0.1745, 0.5005, 0.1745, 0.5005, 0.1745, 0.5005, 0.1745, 0.5005, 0.1745, 0.5005, 0.1745, 0.5005, 0.1745, 0.5005, 0.1745, 0.5005, 0.1745, 0.5005, 0.1745, 0.5005, 0.1745, 0.5005, 0.1745, 0.5005, 0.1745, 0.5005, 0.1798, 0.4622, 0.1798, 0.4622, 0.1798, 0.4622, 0.1798, 0.4622, 0.1798, 0.4622, 0.1798, 0.4622, 0.1798, 0.4622, 0.1798, 0.4622, 0.1798, 0.4622, 0.1798, 0.4622, 0.1798, 0.4622, 0.1798, 0.4622, 0.1798, 0.4622, 0.1798, 0.4622, 0.1798, 0.4622, 0.1798, 0.4622, 0.1798, 0.4622, 0.1798, 0.4622, 0.1798, 0.4622, 0.1798, 0.4622, 0.1798, 0.4622, 0.1798, 0.4622, 0.1798, 0.4622, 0.1798, 0.4622, 0.1798, 0.4622, 0.1798, 0.4622, 0.1798, 0.4622, 0.1798, 0.4622, 0.1798, 0.4622, 0.1798, 0.4622, 0.1798, 0.4622, 0.1798, 0.4622, 0.1798, 0.4622, 0.1798, 0.4622, 0.1798, 0.4622, 0.1798, 0.4622, 0.1798, 0.4622, 0.1798, 0.4622, 0.1798, 0.4622, 0.1798, 0.4622, 0.1798, 0.4622, 0.1798, 0.4622, 0.1798, 0.4622, 0.1798, 0.4622, 0.1798, 0.4622, 0.1798, 0.4622, 0.1798, 0.4622, 0.1798, 0.4622, 0.1798, 0.4622, 0.1798, 0.4622, 0.1798, 0.4622, 0.1798, 0.4622, 0.1798, 0.4622, 0.1798, 0.4622, 0.1798, 0.4622, 0.1798, 0.4622, 0.1798, 0.4622, 0.1798, 0.4622, 0.1798, 0.4622, 0.1798, 0.4622, 0.1798, 0.4622, 0.1798, 0.4622, 0.1798, 0.4622, 0.1798, 0.4622, 0.1798, 0.4622, 0.1798, 0.4622, 0.1798, 0.4622, 0.1798, 0.4622, 0.1798, 0.4622, 0.1798, 0.4622, 0.1798, 0.4622, 0.1798, 0.4622, 0.1798, 0.4622, 0.1798, 0.4622, 0.1798, 0.4622, 0.1798, 0.4622, 0.1798, 0.4622, 0.1798, 0.4622, 0.1798, 0.4622, 0.1798, 0.4622, 0.1798, 0.4622, 0.1798, 0.4622, 0.1798, 0.4622, 0.1798, 0.4622, 0.1798, 0.4622, 0.1798, 0.4622, 0.1798, 0.4622, 0.1798, 0.4622, 0.1798, 0.4622, 0.1798, 0.4622, 0.1798, 0.4622, 0.1798, 0.4622, 0.1798, 0.4622, 0.1798, 0.4622, 0.1798, 0.4622, 0.1798, 0.4622, 0.1798, 0.4622, 0.1798, 0.4622, 0.1798, 0.4622, 0.1798, 0.4622, 0.1798, 0.4622, 0.1798, 0.4622, 0.1798, 0.4622, 0.1798, 0.4622, 0.1798, 0.4622, 0.1798, 0.4622, 0.1798, 0.4622, 0.1798, 0.4622, 0.1798, 0.4622, 0.1798, 0.4622, 0.1798, 0.4622, 0.1798, 0.4622, 0.1798, 0.4622, 0.1798, 0.4622, 0.1798, 0.4622, 0.1798, 0.4622, 0.1798, 0.4622, 0.1798, 0.4622, 0.1798, 0.4622, 0.1798, 0.4622, 0.1798, 0.4622, 0.1798, 0.4622, 0.1798, 0.4622, 0.1798, 0.4622, 0.1798, 0.4622, 0.1798, 0.4622, 0.1798, 0.4622, 0.1798, 0.4622, 0.1798, 0.4622, 0.1798, 0.4622, 0.1798, 0.4622, 0.1798, 0.4622, 0.1798, 0.4622, 0.1798, 0.4622, 0.1798, 0.4622, 0.1798, 0.4622, 0.1798, 0.4622, 0.1798, 0.4622, 0.1798, 0.4622, 0.1798, 0.4622, 0.1798, 0.4622, 0.1798, 0.4622, 0.1798, 0.4622, 0.1798, 0.4622, 0.1798, 0.4622, 0.1798, 0.4622, 0.1798, 0.4622, 0.1798, 0.4622, 0.1798, 0.4622, 0.1798, 0.4622, 0.1798, 0.4622, 0.1798, 0.4622, 0.1798, 0.4622, 0.1798, 0.4622, 0.1798, 0.4622, 0.1798, 0.4622, 0.1798, 0.4622, 0.1798, 0.4622, 0.1798, 0.4622, 0.1798, 0.4622, 0.1798, 0.4622, 0.1798, 0.4622, 0.1798, 0.4622, 0.1798, 0.4622, 0.1798, 0.4622, 0.1798, 0.4622, 0.1798, 0.4622, 0.1798, 0.4622, 0.1798, 0.4622, 0.1798, 0.4622, 0.1798, 0.4622, 0.1798, 0.4622, 0.1798, 0.4622, 0.1798, 0.4622, 0.1798, 0.4622, 0.1798, 0.4622, 0.1798, 0.4622, 0.1798, 0.4622, 0.1798, 0.4622, 0.1798, 0.4622, 0.1798, 0.4622, 0.1798, 0.4622, 0.1798, 0.4622, 0.1798, 0.4622, 0.1798, 0.4622, 0.1798, 0.4622, 0.1798, 0.4622, 0.1798, 0.4622, 0.1798, 0.4622, 0.1798, 0.4622, 0.1798, 0.4622, 0.1798, 0.4622, 0.1798, 0.4622, 0.1798, 0.4622, 0.1798, 0.4622, 0.1798, 0.4622, 0.1798, 0.4622, 0.1798, 0.4622, 0.1798, 0.4622, 0.1798, 0.4622, 0.1798, 0.4622, 0.1798, 0.4622, 0.1798, 0.4622, 0.1798, 0.4622, 0.1798, 0.4622, 0.1798, 0.4622, 0.1798, 0.4622, 0.1798, 0.4622, 0.1798, 0.4622, 0.1798, 0.4622, 0.1798, 0.4622, 0.1798, 0.4622, 0.1798, 0.4622, 0.1798, 0.4622, 0.1798, 0.4622, 0.1798, 0.4622, 0.1798, 0.4622, 0.1798, 0.4622, 0.1798, 0.4622, 0.1798, 0.4622, 0.1798, 0.4622, 0.1798, 0.4622, 0.1798, 0.4622, 0.1798, 0.4622, 0.1798, 0.4622, 0.1798, 0.4622, 0.1798, 0.4622, 0.1798, 0.4622, 0.1798, 0.4622, 0.1798, 0.4622, 0.1798, 0.4622, 0.1798, 0.4622, 0.1798, 0.4622, 0.1798, 0.4622, 0.1798, 0.4622, 0.1798, 0.4622, 0.1798, 0.4622, 0.1798, 0.4622, 0.1798, 0.4622, 0.1798, 0.4622, 0.1798, 0.4622, 0.1798, 0.4622, 0.1798, 0.4622, 0.1798, 0.4622, 0.1798, 0.4622, 0.1798, 0.4622, 0.1798, 0.4622, 0.1798, 0.4622, 0.1798, 0.4622, 0.1798, 0.4622, 0.1798, 0.4622, 0.1798, 0.4622, 0.1798, 0.4622, 0.1798, 0.4622, 0.1798, 0.4622, 0.1798, 0.4622, 0.1798, 0.4622, 0.1798, 0.4622, 0.1798, 0.4622, 0.1798, 0.4622, 0.1798, 0.4622, 0.1798, 0.4622, 0.1798, 0.4622, 0.1798, 0.4622, 0.1798, 0.4622, 0.1798, 0.4622, 0.1798, 0.4622, 0.1798, 0.4622, 0.1798, 0.4622, 0.1798, 0.4622, 0.1798, 0.4622, 0.1798, 0.4622, 0.1798, 0.4622, 0.1798, 0.4622, 0.1798, 0.4622, 0.1798, 0.4622, 0.1798, 0.4622, 0.1798, 0.4622, 0.1798, 0.4622, 0.1798, 0.4622, 0.1798, 0.4622, 0.1798, 0.4622, 0.1798, 0.4622, 0.1798, 0.4622, 0.1798, 0.4622, 0.1798, 0.4622, 0.1798, 0.4622, 0.1798, 0.4622, 0.1798, 0.4622, 0.1798, 0.4622, 0.1798, 0.4622, 0.1798, 0.4622, 0.1798, 0.4622, 0.1798, 0.4622, 0.1798, 0.4622, 0.1798, 0.4622, 0.1798, 0.4622, 0.1798, 0.4622, 0.1798, 0.4622, 0.1798, 0.4622, 0.1798, 0.4622, 0.1798, 0.4622, 0.1798, 0.4622, 0.1798, 0.4622, 0.1798, 0.4622, 0.1798, 0.4622, 0.1798, 0.4622, 0.1798, 0.4622, 0.1798, 0.4622, 0.1798, 0.4622, 0.1798, 0.4622, 0.1798, 0.4622, 0.1798, 0.4622, 0.1798, 0.4622, 0.1798, 0.4622, 0.1798, 0.4622, 0.1798, 0.4622, 0.1798, 0.4622, 0.1798, 0.4622, 0.1798, 0.4622, 0.1798, 0.4622, 0.1798, 0.4622, 0.1798, 0.4622, 0.1798, 0.4622, 0.1798, 0.4622, 0.1798, 0.4622, 0.1798, 0.4622, 0.1798, 0.4622, 0.1798, 0.4622, 0.1798, 0.4622, 0.1798, 0.4622, 0.1798, 0.4622, 0.1798, 0.4622, 0.1798, 0.4622, 0.1798, 0.4622, 0.1798, 0.4622, 0.1798, 0.4622, 0.1798, 0.4622, 0.1798, 0.4622, 0.1798, 0.4622, 0.1798, 0.4622, 0.1798, 0.4622, 0.1798, 0.4622, 0.1798, 0.4622, 0.1798, 0.4622, 0.1798, 0.4622, 0.1798, 0.4622, 0.1798, 0.4622, 0.1798, 0.4622, 0.1798, 0.4622, 0.1798, 0.4622, 0.1798, 0.4622, 0.1798, 0.4622, 0.1798, 0.4622, 0.1798, 0.4622, 0.1798, 0.4622, 0.1798, 0.4622, 0.1798, 0.4622, 0.1798, 0.4622, 0.1798, 0.4622, 0.1798, 0.4622, 0.1798, 0.4622, 0.1798, 0.4622, 0.1798, 0.4622, 0.1798, 0.4622, 0.1798, 0.4622, 0.1798, 0.4622, 0.1798, 0.4622, 0.1798, 0.4622, 0.1798, 0.4622, 0.1798, 0.4622, 0.1798, 0.4622, 0.1798, 0.4622, 0.1798, 0.4622, 0.1798, 0.4622, 0.1798, 0.4622, 0.1798, 0.4622, 0.1798, 0.4622, 0.1798, 0.4622, 0.1798, 0.4622, 0.1798, 0.4622, 0.1798, 0.4622, 0.1798, 0.4622, 0.1798, 0.4622, 0.1798, 0.4622, 0.1798, 0.4622, 0.1798, 0.4622, 0.1798, 0.4622, 0.1798, 0.4622, 0.1798, 0.4622, 0.1798, 0.4622, 0.1798, 0.4622, 0.1798, 0.4622, 0.1798, 0.4622, 0.1798, 0.4622, 0.1798, 0.4622, 0.1798, 0.4622, 0.1798, 0.4622, 0.1798, 0.4622, 0.1798, 0.4622, 0.1798, 0.4622, 0.1798, 0.4622, 0.1798, 0.4622, 0.1798, 0.4622, 0.1798, 0.4622, 0.1798, 0.4622, 0.1798, 0.4622, 0.1798, 0.4622, 0.1798, 0.4622, 0.1798, 0.4622, 0.1798, 0.4622, 0.1798, 0.4622, 0.1798, 0.4622, 0.1798, 0.4622, 0.1798, 0.4622, 0.1798, 0.4622, 0.1798, 0.4622, 0.1798, 0.4622, 0.1798, 0.4622, 0.1798, 0.4622, 0.1798, 0.4622, 0.1798, 0.4622, 0.1798, 0.4622, 0.1798, 0.4622, 0.1798, 0.4622, 0.1798, 0.4622, 0.1798, 0.4622, 0.1798, 0.4622, 0.1798, 0.4622, 0.1798, 0.4622, 0.1798, 0.4622, 0.1798, 0.4622, 0.1798, 0.4622, 0.1798, 0.4622, 0.1798, 0.4622, 0.1798, 0.4622, 0.1798, 0.4622, 0.1798, 0.4622, 0.1798, 0.4622, 0.1798, 0.4622, 0.1798, 0.4622, 0.1798, 0.4622, 0.1798, 0.4622, 0.1798, 0.4622, 0.1798, 0.4622, 0.1798, 0.4622, 0.1798, 0.4622, 0.1798, 0.4622, 0.1798, 0.4622, 0.1798, 0.4622, 0.1798, 0.4622, 0.1798, 0.4622, 0.1798, 0.4622, 0.1798, 0.4622, 0.1798, 0.4622, 0.1798, 0.4622, 0.1798, 0.4622, 0.1798, 0.4622, 0.1798, 0.4622, 0.1798, 0.4622, 0.1798, 0.4622, 0.1798, 0.4622, 0.1798, 0.4622, 0.1798, 0.4622, 0.1798, 0.4622, 0.1798, 0.4622, 0.1798, 0.4622, 0.1798, 0.4622, 0.1798, 0.4622, 0.1798, 0.4622, 0.1798, 0.4622, 0.1798, 0.4622, 0.1798, 0.4622, 0.1798, 0.4622, 0.1798, 0.4622, 0.1798, 0.4622, 0.1798, 0.4622, 0.1798, 0.4622, 0.1798, 0.4622, 0.1798, 0.4622, 0.1798, 0.4622, 0.1798, 0.4622, 0.1798, 0.4622, 0.1798, 0.4622, 0.1798, 0.4622, 0.1798, 0.4622, 0.1798, 0.4622, 0.1798, 0.4622, 0.1798, 0.4622, 0.1798, 0.4622, 0.1798, 0.4622, 0.1798, 0.4622, 0.1798, 0.4622, 0.1798, 0.4622, 0.1798, 0.4622, 0.1798, 0.4622, 0.1798, 0.4622, 0.1798, 0.4622, 0.1798, 0.4622, 0.1798, 0.4622, 0.1798, 0.4622, 0.1798, 0.4622, 0.1798, 0.4622, 0.1798, 0.4622, 0.1798, 0.4622, 0.1798, 0.4622, 0.1798, 0.4622, 0.1798, 0.4622, 0.1798, 0.4622, 0.1798, 0.4622, 0.1798, 0.4622, 0.1798, 0.4622, 0.1798, 0.4622, 0.1798, 0.4622, 0.1798, 0.4622, 0.1798, 0.4622, 0.1798, 0.4622, 0.1798, 0.4622, 0.1798, 0.4622, 0.1798, 0.4622, 0.1798, 0.4622, 0.1798, 0.4622, 0.1798, 0.4622, 0.1798, 0.4622, 0.1798, 0.4622, 0.1798, 0.4622, 0.1798, 0.4622, 0.1798, 0.4622, 0.1798, 0.4622, 0.1798, 0.4622, 0.1798, 0.4622, 0.1798, 0.4622, 0.1798, 0.4622, 0.1798, 0.4622, 0.1798, 0.4622, 0.1798, 0.4622, 0.1798, 0.4622, 0.1798, 0.4622, 0.1798, 0.4622, 0.1798, 0.4622, 0.1798, 0.4622, 0.1798, 0.4622, 0.1798, 0.4622, 0.1798, 0.4622, 0.1798, 0.4622, 0.1798, 0.4622, 0.1798, 0.4622, 0.1798, 0.4622, 0.1798, 0.4622, 0.1798, 0.4622, 0.1798, 0.4622, 0.1798, 0.4622, 0.1798, 0.4622, 0.1798, 0.4622, 0.1798, 0.4622, 0.1798, 0.4622, 0.1798, 0.4622, 0.1798, 0.4622, 0.1798, 0.4622, 0.1798, 0.4622, 0.1798, 0.4622, 0.1798, 0.4622, 0.1798, 0.4622, 0.1798, 0.4622, 0.1798, 0.4622, 0.1798, 0.4622, 0.1798, 0.4622, 0.1798, 0.4622, 0.1798, 0.4622, 0.1798, 0.4622, 0.1798, 0.4622, 0.1798, 0.4622, 0.1798, 0.4622, 0.1798, 0.4622, 0.1798, 0.4622, 0.1798, 0.4622, 0.1798, 0.4622, 0.1798, 0.4622, 0.1798, 0.4622, 0.1798, 0.4622, 0.1798, 0.4622, 0.1798, 0.4622, 0.1798, 0.4622, 0.1798, 0.4622, 0.1798, 0.4622, 0.1798, 0.4622, 0.1798, 0.4622, 0.1798, 0.4622, 0.1798, 0.4622, 0.1798, 0.4622, 0.1798, 0.4622, 0.1798, 0.4622, 0.1798, 0.4622, 0.1798, 0.4622, 0.1798, 0.4622, 0.1798, 0.4622, 0.1798, 0.4622, 0.1798, 0.4622, 0.1798, 0.4622, 0.1798, 0.4622, 0.1798, 0.4622, 0.1798, 0.4622, 0.1798, 0.4622, 0.1798, 0.4622, 0.1798, 0.4622, 0.1798, 0.4622, 0.1798, 0.4622, 0.1798, 0.4622, 0.1798, 0.4622, 0.1798, 0.4622, 0.1798, 0.4622, 0.1798, 0.4622, 0.1798, 0.4622, 0.1798, 0.4622, 0.1798, 0.4622, 0.1798, 0.4622, 0.1798, 0.4622, 0.1798, 0.4622, 0.1798, 0.4622, 0.1798, 0.4622, 0.1798, 0.4622, 0.1798, 0.4622, 0.1798, 0.4622, 0.1798, 0.4622, 0.1798, 0.4622, 0.1798, 0.4622, 0.1798, 0.4622, 0.1798, 0.4622, 0.1798, 0.4622, 0.1798, 0.4622, 0.1798, 0.4622, 0.1798, 0.4622, 0.1798, 0.4622, 0.1798, 0.4622, 0.1798, 0.4622, 0.1798, 0.4622, 0.1798, 0.4622, 0.1798, 0.4622, 0.1798, 0.4622, 0.1798, 0.4622, 0.1798, 0.4622, 0.1798, 0.4622, 0.1798, 0.4622, 0.1798, 0.4622, 0.1798, 0.4622, 0.1798, 0.4622, 0.1798, 0.4622, 0.1798, 0.4622, 0.1798, 0.4622, 0.1798, 0.4622, 0.1798, 0.4622, 0.1798, 0.4622, 0.1798, 0.4622, 0.1798, 0.4622, 0.1798, 0.4622, 0.1798, 0.4622, 0.1798, 0.4622, 0.1798, 0.4622, 0.1798, 0.4622, 0.1798, 0.4622, 0.1798, 0.4622, 0.1798, 0.4622, 0.1798, 0.4622, 0.1798, 0.4622, 0.1798, 0.4622, 0.1798, 0.4622, 0.1798, 0.4622, 0.1798, 0.4622, 0.1798, 0.4622, 0.1798, 0.4622, 0.1798, 0.4622, 0.1798, 0.4622, 0.1798, 0.4622, 0.1798, 0.4622, 0.1798, 0.4622, 0.1798, 0.4622, 0.1798, 0.4622, 0.1798, 0.4622, 0.1798, 0.4622, 0.1798, 0.4622, 0.1798, 0.4622, 0.1798, 0.4622, 0.1798, 0.4622, 0.1798, 0.4622, 0.1798, 0.4622, 0.1798, 0.4622, 0.1798, 0.4622, 0.1798, 0.4622, 0.1798, 0.4622, 0.1798, 0.4622, 0.1798, 0.4622, 0.1798, 0.4622, 0.1798, 0.4622, 0.1798, 0.4622, 0.1798, 0.4622, 0.1798, 0.4622, 0.1798, 0.4622, 0.1798, 0.4622, 0.1798, 0.4622, 0.1798, 0.4622, 0.1798, 0.4622, 0.1798, 0.4622, 0.1798, 0.4622, 0.1798, 0.4622, 0.1798, 0.4622, 0.1798, 0.4622, 0.1798, 0.4622, 0.1798, 0.4622, 0.1798, 0.4622, 0.1798, 0.4622, 0.1798, 0.4622, 0.1798, 0.4622, 0.1798, 0.4622, 0.1798, 0.4622, 0.1798, 0.4622, 0.1798, 0.4622, 0.1798, 0.4622, 0.1798, 0.4622, 0.1798, 0.4622, 0.1798, 0.4622, 0.1798, 0.4622, 0.1798, 0.4622, 0.1798, 0.4622, 0.1798, 0.4622, 0.1798, 0.4622, 0.1798, 0.4622, 0.1798, 0.4622, 0.1798, 0.4622, 0.1798, 0.4622, 0.1798, 0.4622, 0.1798, 0.4622, 0.1798, 0.4622, 0.1798, 0.4622, 0.1798, 0.4622, 0.1798, 0.4622, 0.1798, 0.4622, 0.1798, 0.4622, 0.1798, 0.4622, 0.1798, 0.4622, 0.1798, 0.4622, 0.1798, 0.4622, 0.1798, 0.4622, 0.1798, 0.4622, 0.1798, 0.4622, 0.1798, 0.4622, 0.1798, 0.4622, 0.1798, 0.4622, 0.1798, 0.4622, 0.1798, 0.4622, 0.1798, 0.4622, 0.1798, 0.4622, 0.1798, 0.4622, 0.1798, 0.4622, 0.1798, 0.4622, 0.1798, 0.4622, 0.1798, 0.4622, 0.1798, 0.4622, 0.1798, 0.4622, 0.1798, 0.4622, 0.1798, 0.4622, 0.1798, 0.4622, 0.1798, 0.4622, 0.1798, 0.4622, 0.1798, 0.4622, 0.1798, 0.4622, 0.1798, 0.4622, 0.1798, 0.4622, 0.1798, 0.4622, 0.185, 0.3394, 0.185, 0.3394, 0.185, 0.3394, 0.185, 0.3394, 0.185, 0.3394, 0.185, 0.3394, 0.185, 0.3394, 0.185, 0.3394, 0.185, 0.3394, 0.185, 0.3394, 0.185, 0.3394, 0.185, 0.3394, 0.185, 0.3394, 0.185, 0.3394, 0.185, 0.3394, 0.185, 0.3394, 0.185, 0.3394, 0.185, 0.3394, 0.185, 0.3394, 0.185, 0.3394, 0.185, 0.3394, 0.185, 0.3394, 0.185, 0.3394, 0.185, 0.3394, 0.185, 0.3394, 0.185, 0.3394, 0.185, 0.3394, 0.185, 0.3394, 0.185, 0.3394, 0.185, 0.3394, 0.185, 0.3394, 0.185, 0.3394, 0.185, 0.3394, 0.185, 0.3394, 0.185, 0.3394, 0.185, 0.3394, 0.185, 0.3394, 0.185, 0.3394, 0.185, 0.3394, 0.185, 0.3394, 0.185, 0.3394, 0.185, 0.3394, 0.185, 0.3394, 0.185, 0.3394, 0.185, 0.3394, 0.185, 0.3394, 0.185, 0.3394, 0.185, 0.3394, 0.185, 0.3394, 0.185, 0.3394, 0.185, 0.3394, 0.185, 0.3394, 0.185, 0.3394, 0.185, 0.3394, 0.185, 0.3394, 0.185, 0.3394, 0.185, 0.3394, 0.185, 0.3394, 0.185, 0.3394, 0.185, 0.3394, 0.185, 0.3394, 0.185, 0.3394, 0.185, 0.3394, 0.185, 0.3394, 0.185, 0.3394, 0.185, 0.3394, 0.185, 0.3394, 0.185, 0.3394, 0.185, 0.3394, 0.185, 0.3394, 0.185, 0.3394, 0.185, 0.3394, 0.185, 0.3394, 0.185, 0.3394, 0.185, 0.3394, 0.185, 0.3394, 0.185, 0.3394, 0.185, 0.3394, 0.185, 0.3394, 0.185, 0.3394, 0.185, 0.3394, 0.185, 0.3394, 0.185, 0.3394, 0.185, 0.3394, 0.185, 0.3394, 0.185, 0.3394, 0.185, 0.3394, 0.185, 0.3394, 0.185, 0.3394, 0.185, 0.3394, 0.185, 0.3394, 0.185, 0.3394, 0.185, 0.3394, 0.185, 0.3394, 0.185, 0.3394, 0.185, 0.3394, 0.185, 0.3394, 0.185, 0.3394, 0.185, 0.3394, 0.185, 0.3394, 0.185, 0.3394, 0.185, 0.3394, 0.185, 0.3394, 0.185, 0.3394, 0.185, 0.3394, 0.185, 0.3394, 0.185, 0.3394, 0.185, 0.3394, 0.185, 0.3394, 0.185, 0.3394, 0.185, 0.3394, 0.185, 0.3394, 0.185, 0.3394, 0.185, 0.3394, 0.185, 0.3394, 0.185, 0.3394, 0.4821, 0.4956, 0.4821, 0.4956, 0.4821, 0.4956, 0.4821, 0.4956, 0.185, 0.3394, 0.185, 0.3394, 0.185, 0.3394, 0.185, 0.3394, 0.4821, 0.4956, 0.4821, 0.4956, 0.4821, 0.4956, 0.4821, 0.4956, 0.185, 0.3394, 0.185, 0.3394, 0.185, 0.3394, 0.185, 0.3394, 0.4821, 0.4956, 0.4821, 0.4956, 0.4821, 0.4956, 0.4821, 0.4956, 0.185, 0.3394, 0.185, 0.3394, 0.185, 0.3394, 0.185, 0.3394, 0.4821, 0.4956, 0.4821, 0.4956, 0.4821, 0.4956, 0.4821, 0.4956, 0.185, 0.3394, 0.185, 0.3394, 0.185, 0.3394, 0.185, 0.3394, 0.4821, 0.4956, 0.4821, 0.4956, 0.4821, 0.4956, 0.4821, 0.4956, 0.185, 0.3394, 0.185, 0.3394, 0.185, 0.3394, 0.185, 0.3394, 0.4821, 0.4956, 0.4821, 0.4956, 0.4821, 0.4956, 0.4821, 0.4956, 0.185, 0.3394, 0.185, 0.3394, 0.185, 0.3394, 0.185, 0.3394, 0.4821, 0.4956, 0.4821, 0.4956, 0.4821, 0.4956, 0.4821, 0.4956, 0.185, 0.3394, 0.185, 0.3394, 0.185, 0.3394, 0.185, 0.3394, 0.4821, 0.4956, 0.4821, 0.4956, 0.4821, 0.4956, 0.4821, 0.4956, 0.185, 0.3394, 0.185, 0.3394, 0.185, 0.3394, 0.185, 0.3394, 0.4821, 0.4956, 0.4821, 0.4956, 0.4821, 0.4956, 0.4821, 0.4956, 0.185, 0.3394, 0.185, 0.3394, 0.185, 0.3394, 0.185, 0.3394, 0.4821, 0.4956, 0.4821, 0.4956, 0.4821, 0.4956, 0.4821, 0.4956, 0.185, 0.3394, 0.185, 0.3394, 0.185, 0.3394, 0.185, 0.3394, 0.4821, 0.4956, 0.4821, 0.4956, 0.4821, 0.4956, 0.4821, 0.4956, 0.185, 0.3394, 0.185, 0.3394, 0.185, 0.3394, 0.185, 0.3394, 0.4821, 0.4956, 0.4821, 0.4956, 0.4821, 0.4956, 0.4821, 0.4956, 0.4821, 0.4956, 0.4821, 0.4956, 0.4821, 0.4956, 0.4821, 0.4956, 0.4821, 0.4956, 0.4821, 0.4956, 0.4821, 0.4956, 0.4821, 0.4956, 0.185, 0.3394, 0.185, 0.3394, 0.185, 0.3394, 0.185, 0.3394, 0.185, 0.3394, 0.185, 0.3394, 0.185, 0.3394, 0.185, 0.3394, 0.185, 0.3394, 0.185, 0.3394, 0.185, 0.3394, 0.185, 0.3394, 0.185, 0.3394, 0.185, 0.3394, 0.185, 0.3394, 0.185, 0.3394, 0.185, 0.3394, 0.185, 0.3394, 0.185, 0.3394, 0.185, 0.3394, 0.185, 0.3394, 0.185, 0.3394, 0.185, 0.3394, 0.185, 0.3394, 0.185, 0.3394, 0.185, 0.3394, 0.185, 0.3394, 0.185, 0.3394, 0.185, 0.3394, 0.185, 0.3394, 0.185, 0.3394, 0.185, 0.3394, 0.185, 0.3394, 0.185, 0.3394, 0.185, 0.3394, 0.185, 0.3394, 0.185, 0.3394, 0.185, 0.3394, 0.185, 0.3394, 0.185, 0.3394, 0.185, 0.3394, 0.185, 0.3394, 0.185, 0.3394, 0.185, 0.3394, 0.185, 0.3394, 0.185, 0.3394, 0.185, 0.3394, 0.185, 0.3394, 0.185, 0.3394, 0.185, 0.3394, 0.185, 0.3394, 0.185, 0.3394, 0.185, 0.3394, 0.185, 0.3394, 0.185, 0.3394, 0.185, 0.3394, 0.185, 0.3394, 0.185, 0.3394, 0.185, 0.3394, 0.185, 0.3394, 0.185, 0.3394, 0.185, 0.3394, 0.185, 0.3394, 0.185, 0.3394, 0.185, 0.3394, 0.185, 0.3394, 0.185, 0.3394, 0.185, 0.3394, 0.185, 0.3394, 0.185, 0.3394, 0.185, 0.3394, 0.185, 0.3394, 0.185, 0.3394, 0.185, 0.3394, 0.185, 0.3394, 0.185, 0.3394, 0.185, 0.3394, 0.185, 0.3394, 0.185, 0.3394, 0.185, 0.3394, 0.185, 0.3394, 0.185, 0.3394, 0.185, 0.3394, 0.185, 0.3394, 0.185, 0.3394, 0.185, 0.3394, 0.185, 0.3394, 0.185, 0.3394, 0.185, 0.3394, 0.185, 0.3394, 0.185, 0.3394, 0.185, 0.3394, 0.185, 0.3394, 0.185, 0.3394, 0.185, 0.3394, 0.185, 0.3394, 0.185, 0.3394, 0.185, 0.3394, 0.185, 0.3394, 0.185, 0.3394, 0.185, 0.3394, 0.185, 0.3394, 0.185, 0.3394, 0.185, 0.3394, 0.185, 0.3394, 0.185, 0.3394, 0.185, 0.3394, 0.185, 0.3394, 0.185, 0.3394, 0.185, 0.3394, 0.185, 0.3394, 0.185, 0.3394, 0.185, 0.3394, 0.185, 0.3394, 0.185, 0.3394, 0.185, 0.3394, 0.185, 0.3394, 0.185, 0.3394, 0.185, 0.3394, 0.185, 0.3394, 0.185, 0.3394, 0.185, 0.3394, 0.185, 0.3394, 0.185, 0.3394, 0.185, 0.3394, 0.185, 0.3394, 0.185, 0.3394, 0.185, 0.3394, 0.185, 0.3394, 0.185, 0.3394, 0.185, 0.3394, 0.185, 0.3394, 0.185, 0.3394, 0.185, 0.3394, 0.185, 0.3394, 0.185, 0.3394, 0.185, 0.3394, 0.185, 0.3394, 0.185, 0.3394, 0.185, 0.3394, 0.185, 0.3394, 0.185, 0.3394, 0.185, 0.3394, 0.185, 0.3394, 0.185, 0.3394, 0.185, 0.3394, 0.185, 0.3394, 0.185, 0.3394, 0.185, 0.3394, 0.185, 0.3394, 0.185, 0.3394, 0.185, 0.3394, 0.185, 0.3394, 0.185, 0.3394, 0.185, 0.3394, 0.185, 0.3394, 0.185, 0.3394, 0.185, 0.3394, 0.185, 0.3394, 0.185, 0.3394, 0.185, 0.3394, 0.185, 0.3394, 0.185, 0.3394, 0.185, 0.3394, 0.185, 0.3394, 0.185, 0.3394, 0.185, 0.3394, 0.185, 0.3394, 0.185, 0.3394, 0.185, 0.3394, 0.185, 0.3394, 0.185, 0.3394, 0.185, 0.3394, 0.185, 0.3394, 0.185, 0.3394, 0.185, 0.3394, 0.185, 0.3394, 0.185, 0.3394, 0.185, 0.3394, 0.185, 0.3394, 0.185, 0.3394, 0.185, 0.3394, 0.185, 0.3394, 0.185, 0.3394, 0.185, 0.3394, 0.185, 0.3394, 0.185, 0.3394, 0.185, 0.3394, 0.185, 0.3394, 0.185, 0.3394, 0.185, 0.3394, 0.185, 0.3394, 0.185, 0.3394, 0.185, 0.3394, 0.185, 0.3394, 0.185, 0.3394, 0.185, 0.3394, 0.185, 0.3394, 0.185, 0.3394, 0.185, 0.3394, 0.185, 0.3394, 0.185, 0.3394, 0.185, 0.3394, 0.185, 0.3394, 0.185, 0.3394, 0.185, 0.3394, 0.185, 0.3394, 0.185, 0.3394, 0.185, 0.3394, 0.185, 0.3394, 0.185, 0.3394, 0.185, 0.3394, 0.185, 0.3394, 0.185, 0.3394, 0.185, 0.3394, 0.185, 0.3394, 0.185, 0.3394, 0.185, 0.3394, 0.185, 0.3394, 0.185, 0.3394, 0.185, 0.3394, 0.185, 0.3394, 0.185, 0.3394, 0.185, 0.3394, 0.185, 0.3394, 0.185, 0.3394, 0.185, 0.3394, 0.185, 0.3394, 0.185, 0.3394, 0.185, 0.3394, 0.185, 0.3394, 0.185, 0.3394, 0.185, 0.3394, 0.185, 0.3394, 0.185, 0.3394, 0.185, 0.3394, 0.185, 0.3394, 0.185, 0.3394, 0.185, 0.3394, 0.185, 0.3394])
me_cylinder.materials.append(mat_material)
me_cylinder.update()
me_cylinder_001 = bpy.data.meshes.new('Cylinder.001')
me_cylinder_001.from_pydata([(1.669e-08, 0.6915, -0.01031), (1.669e-08, 0.6915, 0.1026), (0.2646, 0.6389, -0.01031), (0.2646, 0.6389, 0.1026), (0.489, 0.489, -0.01031), (0.489, 0.489, 0.1026), (0.6389, 0.2646, -0.01031), (0.6389, 0.2646, 0.1026), (0.6915, 7.288e-09, -0.01031), (0.6915, 7.288e-09, 0.1026), (0.6389, -0.2646, -0.01031), (0.6389, -0.2646, 0.1026), (0.489, -0.489, -0.01031), (0.489, -0.489, 0.1026), (0.2646, -0.6389, -0.01031), (0.2646, -0.6389, 0.1026), (1.669e-08, -0.6915, -0.01031), (1.669e-08, -0.6915, 0.1026), (-0.2646, -0.6389, -0.01031), (-0.2646, -0.6389, 0.1026), (-0.489, -0.489, -0.01031), (-0.489, -0.489, 0.1026), (-0.6389, -0.2646, -0.01031), (-0.6389, -0.2646, 0.1026), (-0.6915, 7.288e-09, -0.01031), (-0.6915, 7.288e-09, 0.1026), (-0.6389, 0.2646, -0.01031), (-0.6389, 0.2646, 0.1026), (-0.489, 0.489, -0.01031), (-0.489, 0.489, 0.1026), (-0.2646, 0.6389, -0.01031), (-0.2646, 0.6389, 0.1026), (0.2357, 0.569, 0.1813), (1.543e-08, 0.6159, 0.1813), (0.4355, 0.4355, 0.1813), (0.569, 0.2357, 0.1813), (0.6159, 1.016e-08, 0.1813), (0.569, -0.2357, 0.1813), (0.4355, -0.4355, 0.1813), (0.2357, -0.569, 0.1813), (1.543e-08, -0.6159, 0.1813), (-0.2357, -0.569, 0.1813), (-0.4355, -0.4355, 0.1813), (-0.569, -0.2357, 0.1813), (-0.6159, 1.016e-08, 0.1813), (-0.569, 0.2357, 0.1813), (-0.4355, 0.4355, 0.1813), (-0.2357, 0.569, 0.1813), (0.2304, 0.5564, 0.2607), (1.5e-08, 0.6022, 0.2607), (0.4258, 0.4258, 0.2607), (0.5564, 0.2304, 0.2607), (0.6022, 1.06e-08, 0.2607), (0.5564, -0.2304, 0.2607), (0.4258, -0.4258, 0.2607), (0.2304, -0.5564, 0.2607), (1.5e-08, -0.6022, 0.2607), (-0.2304, -0.5564, 0.2607), (-0.4258, -0.4258, 0.2607), (-0.5564, -0.2304, 0.2607), (-0.6022, 1.06e-08, 0.2607), (-0.5564, 0.2304, 0.2607), (-0.4258, 0.4258, 0.2607), (-0.2304, 0.5564, 0.2607), (0.224, 0.5409, 0.2754), (1.43e-08, 0.5854, 0.2754), (0.414, 0.414, 0.2754), (0.5409, 0.224, 0.2754), (0.5854, 1.113e-08, 0.2754), (0.5409, -0.224, 0.2754), (0.414, -0.414, 0.2754), (0.224, -0.5409, 0.2754), (1.43e-08, -0.5854, 0.2754), (-0.224, -0.5409, 0.2754), (-0.414, -0.414, 0.2754), (-0.5409, -0.224, 0.2754), (-0.5854, 1.113e-08, 0.2754), (-0.5409, 0.224, 0.2754), (-0.414, 0.414, 0.2754), (-0.224, 0.5409, 0.2754), (0.2141, 0.5169, 0.2694), (1.34e-08, 0.5594, 0.2694), (0.3956, 0.3956, 0.2694), (0.5169, 0.2141, 0.2694), (0.5594, 1.328e-08, 0.2694), (0.5169, -0.2141, 0.2694), (0.3956, -0.3956, 0.2694), (0.2141, -0.5169, 0.2694), (1.34e-08, -0.5594, 0.2694), (-0.2141, -0.5169, 0.2694), (-0.3956, -0.3956, 0.2694), (-0.5169, -0.2141, 0.2694), (-0.5594, 1.328e-08, 0.2694), (-0.5169, 0.2141, 0.2694), (-0.3956, 0.3956, 0.2694), (-0.2141, 0.5169, 0.2694), (0.203, 0.4902, 0.2395), (1.291e-08, 0.5305, 0.2395), (0.3751, 0.3751, 0.2395), (0.4902, 0.203, 0.2395), (0.5305, 1.587e-08, 0.2395), (0.4902, -0.203, 0.2395), (0.3751, -0.3751, 0.2395), (0.203, -0.4902, 0.2395), (1.291e-08, -0.5305, 0.2395), (-0.203, -0.4902, 0.2395), (-0.3751, -0.3751, 0.2395), (-0.4902, -0.203, 0.2395), (-0.5305, 1.587e-08, 0.2395), (-0.4902, 0.203, 0.2395), (-0.3751, 0.3751, 0.2395), (-0.203, 0.4902, 0.2395)], [], [(0, 1, 3, 2), (2, 3, 5, 4), (4, 5, 7, 6), (6, 7, 9, 8), (8, 9, 11, 10), (10, 11, 13, 12), (12, 13, 15, 14), (14, 15, 17, 16), (16, 17, 19, 18), (18, 19, 21, 20), (20, 21, 23, 22), (22, 23, 25, 24), (24, 25, 27, 26), (26, 27, 29, 28), (9, 7, 35, 36), (28, 29, 31, 30), (30, 31, 1, 0), (0, 2, 4, 6, 8, 10, 12, 14, 16, 18, 20, 22, 24, 26, 28, 30), (47, 46, 62, 63), (19, 17, 40, 41), (29, 27, 45, 46), (5, 3, 32, 34), (15, 13, 38, 39), (25, 23, 43, 44), (11, 9, 36, 37), (21, 19, 41, 42), (31, 29, 46, 47), (7, 5, 34, 35), (17, 15, 39, 40), (3, 1, 33, 32), (27, 25, 44, 45), (13, 11, 37, 38), (23, 21, 42, 43), (1, 31, 47, 33), (56, 55, 71, 72), (40, 39, 55, 56), (32, 33, 49, 48), (33, 47, 63, 49), (41, 40, 56, 57), (34, 32, 48, 50), (42, 41, 57, 58), (35, 34, 50, 51), (43, 42, 58, 59), (36, 35, 51, 52), (44, 43, 59, 60), (37, 36, 52, 53), (45, 44, 60, 61), (38, 37, 53, 54), (46, 45, 61, 62), (39, 38, 54, 55), (77, 76, 92, 93), (48, 49, 65, 64), (49, 63, 79, 65), (57, 56, 72, 73), (50, 48, 64, 66), (58, 57, 73, 74), (51, 50, 66, 67), (59, 58, 74, 75), (52, 51, 67, 68), (60, 59, 75, 76), (53, 52, 68, 69), (61, 60, 76, 77), (54, 53, 69, 70), (62, 61, 77, 78), (55, 54, 70, 71), (63, 62, 78, 79), (83, 82, 98, 99), (70, 69, 85, 86), (78, 77, 93, 94), (71, 70, 86, 87), (79, 78, 94, 95), (72, 71, 87, 88), (64, 65, 81, 80), (65, 79, 95, 81), (73, 72, 88, 89), (66, 64, 80, 82), (74, 73, 89, 90), (67, 66, 82, 83), (75, 74, 90, 91), (68, 67, 83, 84), (76, 75, 91, 92), (69, 68, 84, 85), (96, 97, 111, 110, 109, 108, 107, 106, 105, 104, 103, 102, 101, 100, 99, 98), (91, 90, 106, 107), (84, 83, 99, 100), (92, 91, 107, 108), (85, 84, 100, 101), (93, 92, 108, 109), (86, 85, 101, 102), (94, 93, 109, 110), (87, 86, 102, 103), (95, 94, 110, 111), (88, 87, 103, 104), (80, 81, 97, 96), (81, 95, 111, 97), (89, 88, 104, 105), (82, 80, 96, 98), (90, 89, 105, 106)])
_uv = me_cylinder_001.uv_layers.new(name='UVMap')
_uv.uv.foreach_set('vector', [0.2042, 0.4575, 0.2042, 0.4575, 0.2042, 0.4575, 0.2042, 0.4575, 0.2042, 0.4575, 0.2042, 0.4575, 0.2042, 0.4575, 0.2042, 0.4575, 0.2042, 0.4575, 0.2042, 0.4575, 0.2042, 0.4575, 0.2042, 0.4575, 0.2042, 0.4575, 0.2042, 0.4575, 0.2042, 0.4575, 0.2042, 0.4575, 0.2042, 0.4575, 0.2042, 0.4575, 0.2042, 0.4575, 0.2042, 0.4575, 0.2042, 0.4575, 0.2042, 0.4575, 0.2042, 0.4575, 0.2042, 0.4575, 0.2042, 0.4575, 0.2042, 0.4575, 0.2042, 0.4575, 0.2042, 0.4575, 0.2042, 0.4575, 0.2042, 0.4575, 0.2042, 0.4575, 0.2042, 0.4575, 0.2042, 0.4575, 0.2042, 0.4575, 0.2042, 0.4575, 0.2042, 0.4575, 0.2042, 0.4575, 0.2042, 0.4575, 0.2042, 0.4575, 0.2042, 0.4575, 0.2042, 0.4575, 0.2042, 0.4575, 0.2042, 0.4575, 0.2042, 0.4575, 0.2042, 0.4575, 0.2042, 0.4575, 0.2042, 0.4575, 0.2042, 0.4575, 0.2042, 0.4575, 0.2042, 0.4575, 0.2042, 0.4575, 0.2042, 0.4575, 0.2042, 0.4575, 0.2042, 0.4575, 0.2042, 0.4575, 0.2042, 0.4575, 0.4792, 0.3363, 0.4792, 0.3363, 0.4792, 0.3363, 0.4792, 0.3363, 0.2042, 0.4575, 0.2042, 0.4575, 0.2042, 0.4575, 0.2042, 0.4575, 0.2042, 0.4575, 0.2042, 0.4575, 0.2042, 0.4575, 0.2042, 0.4575, 0.1729, 0.3475, 0.1729, 0.3475, 0.1729, 0.3475, 0.1729, 0.3475, 0.1729, 0.3475, 0.1729, 0.3475, 0.1729, 0.3475, 0.1729, 0.3475, 0.1729, 0.3475, 0.1729, 0.3475, 0.1729, 0.3475, 0.1729, 0.3475, 0.1729, 0.3475, 0.1729, 0.3475, 0.1729, 0.3475, 0.1729, 0.3475, 0.1729, 0.3475, 0.1729, 0.3475, 0.1729, 0.3475, 0.1729, 0.3475, 0.4792, 0.3363, 0.4792, 0.3363, 0.4792, 0.3363, 0.4792, 0.3363, 0.4792, 0.3363, 0.4792, 0.3363, 0.4792, 0.3363, 0.4792, 0.3363, 0.4792, 0.3363, 0.4792, 0.3363, 0.4792, 0.3363, 0.4792, 0.3363, 0.4792, 0.3363, 0.4792, 0.3363, 0.4792, 0.3363, 0.4792, 0.3363, 0.4792, 0.3363, 0.4792, 0.3363, 0.4792, 0.3363, 0.4792, 0.3363, 0.4792, 0.3363, 0.4792, 0.3363, 0.4792, 0.3363, 0.4792, 0.3363, 0.4792, 0.3363, 0.4792, 0.3363, 0.4792, 0.3363, 0.4792, 0.3363, 0.4792, 0.3363, 0.4792, 0.3363, 0.4792, 0.3363, 0.4792, 0.3363, 0.4792, 0.3363, 0.4792, 0.3363, 0.4792, 0.3363, 0.4792, 0.3363, 0.4792, 0.3363, 0.4792, 0.3363, 0.4792, 0.3363, 0.4792, 0.3363, 0.4792, 0.3363, 0.4792, 0.3363, 0.4792, 0.3363, 0.4792, 0.3363, 0.4792, 0.3363, 0.4792, 0.3363, 0.4792, 0.3363, 0.4792, 0.3363, 0.4792, 0.3363, 0.4792, 0.3363, 0.4792, 0.3363, 0.4792, 0.3363, 0.4792, 0.3363, 0.4792, 0.3363, 0.4792, 0.3363, 0.4792, 0.3363, 0.4792, 0.3363, 0.4792, 0.3363, 0.4792, 0.3363, 0.4792, 0.3363, 0.1729, 0.3475, 0.1729, 0.3475, 0.1729, 0.3475, 0.1729, 0.3475, 0.1729, 0.3475, 0.1729, 0.3475, 0.1729, 0.3475, 0.1729, 0.3475, 0.1729, 0.3475, 0.1729, 0.3475, 0.1729, 0.3475, 0.1729, 0.3475, 0.1729, 0.3475, 0.1729, 0.3475, 0.1729, 0.3475, 0.1729, 0.3475, 0.1729, 0.3475, 0.1729, 0.3475, 0.1729, 0.3475, 0.1729, 0.3475, 0.1729, 0.3475, 0.1729, 0.3475, 0.1729, 0.3475, 0.1729, 0.3475, 0.1729, 0.3475, 0.1729, 0.3475, 0.1729, 0.3475, 0.1729, 0.3475, 0.1729, 0.3475, 0.1729, 0.3475, 0.1729, 0.3475, 0.1729, 0.3475, 0.1729, 0.3475, 0.1729, 0.3475, 0.1729, 0.3475, 0.1729, 0.3475, 0.1729, 0.3475, 0.1729, 0.3475, 0.1729, 0.3475, 0.1729, 0.3475, 0.1729, 0.3475, 0.1729, 0.3475, 0.1729, 0.3475, 0.1729, 0.3475, 0.1729, 0.3475, 0.1729, 0.3475, 0.1729, 0.3475, 0.1729, 0.3475, 0.1729, 0.3475, 0.1729, 0.3475, 0.1729, 0.3475, 0.1729, 0.3475, 0.1729, 0.3475, 0.1729, 0.3475, 0.1729, 0.3475, 0.1729, 0.3475, 0.1729, 0.3475, 0.1729, 0.3475, 0.1729, 0.3475, 0.1729, 0.3475, 0.1729, 0.3475, 0.1729, 0.3475, 0.1729, 0.3475, 0.1729, 0.3475, 0.1729, 0.3475, 0.1729, 0.3475, 0.1729, 0.3475, 0.1729, 0.3475, 0.1729, 0.3475, 0.1729, 0.3475, 0.1729, 0.3475, 0.1729, 0.3475, 0.1729, 0.3475, 0.1729, 0.3475, 0.1729, 0.3475, 0.1729, 0.3475, 0.1729, 0.3475, 0.1729, 0.3475, 0.1729, 0.3475, 0.1729, 0.3475, 0.1729, 0.3475, 0.1729, 0.3475, 0.1729, 0.3475, 0.1729, 0.3475, 0.1729, 0.3475, 0.1729, 0.3475, 0.1729, 0.3475, 0.1729, 0.3475, 0.1729, 0.3475, 0.1729, 0.3475, 0.1729, 0.3475, 0.1729, 0.3475, 0.1729, 0.3475, 0.1729, 0.3475, 0.1729, 0.3475, 0.1729, 0.3475, 0.1729, 0.3475, 0.1729, 0.3475, 0.1729, 0.3475, 0.1729, 0.3475, 0.1729, 0.3475, 0.1729, 0.3475, 0.1729, 0.3475, 0.1729, 0.3475, 0.1729, 0.3475, 0.1729, 0.3475, 0.1729, 0.3475, 0.1729, 0.3475, 0.1729, 0.3475, 0.1729, 0.3475, 0.1729, 0.3475, 0.1729, 0.3475, 0.1729, 0.3475, 0.1729, 0.3475, 0.1729, 0.3475, 0.1729, 0.3475, 0.1729, 0.3475, 0.1729, 0.3475, 0.1729, 0.3475, 0.1729, 0.3475, 0.1729, 0.3475, 0.1729, 0.3475, 0.1729, 0.3475, 0.1729, 0.3475, 0.1729, 0.3475, 0.1729, 0.3475, 0.1729, 0.3475, 0.1729, 0.3475, 0.1729, 0.3475, 0.1729, 0.3475, 0.1729, 0.3475, 0.1729, 0.3475, 0.1729, 0.3475, 0.1729, 0.3475, 0.1729, 0.3475, 0.1729, 0.3475, 0.1729, 0.3475, 0.1729, 0.3475, 0.1729, 0.3475, 0.1729, 0.3475, 0.1729, 0.3475, 0.1729, 0.3475, 0.1729, 0.3475, 0.1729, 0.3475, 0.1729, 0.3475, 0.1729, 0.3475, 0.1729, 0.3475, 0.1729, 0.3475, 0.1729, 0.3475, 0.1729, 0.3475, 0.1729, 0.3475, 0.1729, 0.3475, 0.1729, 0.3475, 0.1729, 0.3475, 0.1729, 0.3475, 0.1729, 0.3475, 0.1729, 0.3475, 0.1729, 0.3475, 0.1729, 0.3475, 0.1729, 0.3475, 0.1729, 0.3475, 0.1729, 0.3475, 0.1729, 0.3475, 0.1729, 0.3475, 0.1729, 0.3475, 0.1729, 0.3475, 0.1729, 0.3475, 0.1729, 0.3475, 0.1729, 0.3475, 0.1729, 0.3475, 0.1729, 0.3475, 0.1729, 0.3475, 0.1729, 0.3475, 0.1729, 0.3475, 0.1729, 0.3475, 0.1729, 0.3475, 0.1729, 0.3475, 0.1729, 0.3475, 0.1729, 0.3475, 0.1729, 0.3475, 0.1729, 0.3475, 0.1729, 0.3475, 0.1729, 0.3475, 0.1729, 0.3475, 0.1729, 0.3475, 0.1729, 0.3475, 0.1729, 0.3475, 0.1729, 0.3475, 0.1729, 0.3475, 0.1729, 0.3475, 0.1729, 0.3475, 0.1729, 0.3475, 0.1708, 0.4637, 0.1708, 0.4637, 0.1708, 0.4637, 0.1708, 0.4637, 0.1708, 0.4637, 0.1708, 0.4637, 0.1708, 0.4638, 0.1708, 0.4637, 0.1708, 0.4637, 0.1708, 0.4637, 0.1708, 0.4637, 0.1708, 0.4637, 0.1708, 0.4638, 0.1708, 0.4637, 0.1708, 0.4637, 0.1708, 0.4637, 0.1729, 0.3475, 0.1729, 0.3475, 0.1729, 0.3475, 0.1729, 0.3475, 0.1729, 0.3475, 0.1729, 0.3475, 0.1729, 0.3475, 0.1729, 0.3475, 0.1729, 0.3475, 0.1729, 0.3475, 0.1729, 0.3475, 0.1729, 0.3475, 0.1729, 0.3475, 0.1729, 0.3475, 0.1729, 0.3475, 0.1729, 0.3475, 0.1729, 0.3475, 0.1729, 0.3475, 0.1729, 0.3475, 0.1729, 0.3475, 0.1729, 0.3475, 0.1729, 0.3475, 0.1729, 0.3475, 0.1729, 0.3475, 0.1729, 0.3475, 0.1729, 0.3475, 0.1729, 0.3475, 0.1729, 0.3475, 0.1729, 0.3475, 0.1729, 0.3475, 0.1729, 0.3475, 0.1729, 0.3475, 0.1729, 0.3475, 0.1729, 0.3475, 0.1729, 0.3475, 0.1729, 0.3475, 0.1729, 0.3475, 0.1729, 0.3475, 0.1729, 0.3475, 0.1729, 0.3475, 0.1729, 0.3475, 0.1729, 0.3475, 0.1729, 0.3475, 0.1729, 0.3475, 0.1729, 0.3475, 0.1729, 0.3475, 0.1729, 0.3475, 0.1729, 0.3475, 0.1729, 0.3475, 0.1729, 0.3475, 0.1729, 0.3475, 0.1729, 0.3475, 0.1729, 0.3475, 0.1729, 0.3475, 0.1729, 0.3475, 0.1729, 0.3475, 0.1729, 0.3475, 0.1729, 0.3475, 0.1729, 0.3475, 0.1729, 0.3475])
me_cylinder_001.materials.append(mat_material)
me_cylinder_001.update()
me_cube_001 = bpy.data.meshes.new('Cube.001')
me_cube_001.from_pydata([(0.2897, -0.3702, 0.1896), (0.1581, -0.501, 0.1896), (0.2897, 0.3212, 0.4324), (0.1581, 0.4027, 0.3672), (0.4213, -0.07185, 0.1896), (0.4213, -0.07185, 0.4324), (0.4213, 0.2701, 0.1896), (0.4213, 0.2701, 0.4324), (0.0, 0.4027, 0.1896), (0.0, 0.4027, 0.3672), (0.0, -0.501, 0.1896), (0.0, -0.501, 0.3672), (0.2897, 0.3212, 0.1896), (0.1581, 0.4027, 0.1896), (0.2897, -0.3702, 0.4324), (0.1581, -0.501, 0.3672), (0.4213, 0.08647, 0.1896), (0.4213, 0.08647, 0.4324), (0.0, -0.0826, 0.3672), (0.0, -0.0826, 0.1896), (0.2897, -0.05004, 0.4324), (0.1581, -0.0826, 0.3672), (0.1581, -0.0826, 0.1896), (0.2897, -0.05004, 0.1896), (0.2718, -0.3429, 0.6123), (0.1402, -0.4531, 0.5078), (0.4034, -0.09148, 0.6123), (0.4034, -0.02701, 0.6123), (0.0, -0.4531, 0.5078), (0.0, -0.1005, 0.5078), (0.3339, -0.05136, 0.6123), (0.1402, -0.1005, 0.5078)], [], [(19, 22, 1, 10), (12, 2, 7, 6), (16, 17, 5, 4), (15, 14, 24, 25), (23, 16, 4, 0), (11, 15, 25, 28), (21, 18, 29, 31), (0, 14, 15, 1), (1, 15, 11, 10), (4, 5, 14, 0), (22, 23, 0, 1), (8, 9, 3, 13), (13, 3, 2, 12), (13, 12, 23, 22), (3, 9, 18, 21), (7, 2, 20, 17), (12, 6, 16, 23), (2, 3, 21, 20), (6, 7, 17, 16), (8, 13, 22, 19), (30, 31, 25, 24), (27, 30, 24, 26), (31, 29, 28, 25), (20, 21, 31, 30), (17, 20, 30, 27), (14, 5, 26, 24), (5, 17, 27, 26)])
_uv = me_cube_001.uv_layers.new(name='UVMap')
_uv.uv.foreach_set('vector', [0.1114, 0.2946, 0.1114, 0.2946, 0.1114, 0.2946, 0.1114, 0.2946, 0.1412, 0.4702, 0.1412, 0.4702, 0.1412, 0.4702, 0.1412, 0.4702, 0.1412, 0.4702, 0.1412, 0.4702, 0.1412, 0.4702, 0.1412, 0.4702, 0.1114, 0.2946, 0.1114, 0.2946, 0.1114, 0.2946, 0.1114, 0.2946, 0.1114, 0.2946, 0.1114, 0.2946, 0.1114, 0.2946, 0.1114, 0.2946, 0.1114, 0.2946, 0.1114, 0.2946, 0.1114, 0.2946, 0.1114, 0.2946, 0.1114, 0.2946, 0.1114, 0.2946, 0.1114, 0.2946, 0.1114, 0.2946, 0.1412, 0.4702, 0.1412, 0.4702, 0.1412, 0.4702, 0.1412, 0.4702, 0.1412, 0.4702, 0.1412, 0.4702, 0.1412, 0.4702, 0.1412, 0.4702, 0.1412, 0.4702, 0.1412, 0.4702, 0.1412, 0.4702, 0.1412, 0.4702, 0.1114, 0.2946, 0.1114, 0.2946, 0.1114, 0.2946, 0.1114, 0.2946, 0.1412, 0.4702, 0.1412, 0.4702, 0.1412, 0.4702, 0.1412, 0.4702, 0.1412, 0.4702, 0.1412, 0.4702, 0.1412, 0.4702, 0.1412, 0.4702, 0.1114, 0.2946, 0.1114, 0.2946, 0.1114, 0.2946, 0.1114, 0.2946, 0.1643, 0.4861, 0.1643, 0.4861, 0.1643, 0.4861, 0.1643, 0.4861, 0.1643, 0.4861, 0.1643, 0.4861, 0.1643, 0.4861, 0.1643, 0.4861, 0.1114, 0.2946, 0.1114, 0.2946, 0.1114, 0.2946, 0.1114, 0.2946, 0.1114, 0.2946, 0.1114, 0.2946, 0.1114, 0.2946, 0.1114, 0.2946, 0.1412, 0.4702, 0.1412, 0.4702, 0.1412, 0.4702, 0.1412, 0.4702, 0.1114, 0.2946, 0.1114, 0.2946, 0.1114, 0.2946, 0.1114, 0.2946, 0.1114, 0.2946, 0.1114, 0.2946, 0.1114, 0.2946, 0.1114, 0.2946, 0.1114, 0.2946, 0.1114, 0.2946, 0.1114, 0.2946, 0.1114, 0.2946, 0.1114, 0.2946, 0.1114, 0.2946, 0.1114, 0.2946, 0.1114, 0.2946, 0.1114, 0.2946, 0.1114, 0.2946, 0.1114, 0.2946, 0.1114, 0.2946, 0.1114, 0.2946, 0.1114, 0.2946, 0.1114, 0.2946, 0.1114, 0.2946, 0.1114, 0.2946, 0.1114, 0.2946, 0.1114, 0.2946, 0.1114, 0.2946, 0.1114, 0.2946, 0.1114, 0.2946, 0.1114, 0.2946, 0.1114, 0.2946])
me_cube_001.materials.append(mat_material)
me_cube_001.update()

# ---- objects
ob_vertical = bpy.data.objects.new('Vertical', me_cylinder)
ob_base = bpy.data.objects.new('Base', me_cylinder_001)
ob_horizontal = bpy.data.objects.new('Horizontal', me_cube_001)

# ---- transforms, parenting, visibility, modifiers, constraints
ob_vertical.location = (0.0, -0.2657, 0.5439)
ob_base.location = (0.0, 0.0, 0.0)
ob_horizontal.location = (0.0, 0.0, 0.0)
_m = ob_horizontal.modifiers.new('Mirror', 'MIRROR')
_m.use_clip = True

# ---- collection membership
col_collection.objects.link(ob_vertical)
col_collection.objects.link(ob_base)
col_collection.objects.link(ob_horizontal)

# ---- scene / render settings (as saved in the file)
scene.frame_start = 1; scene.frame_end = 250; scene.frame_set(1)
scene.render.engine = 'BLENDER_EEVEE_NEXT'
scene.cycles.sampling_pattern = 'TABULATED_SOBOL'
scene.view_settings.view_transform = 'Filmic'
bpy.context.view_layer.update()

# ---- added for rendering (the .blend has no active camera and no usable light): camera, sun
cam_auto = bpy.data.cameras.new('AutoCamera')
cam_auto.lens = 50.0
cam_auto.sensor_width = 36.0
cam_auto.clip_end = 1000.0
ob_auto_camera = bpy.data.objects.new('AutoCamera', cam_auto)
scene.collection.objects.link(ob_auto_camera)
ob_auto_camera.location = (2.97325, -4.06586, 2.83026)
ob_auto_camera.rotation_euler = (1.09748, -7.21219e-08, 0.694738)
scene.camera = ob_auto_camera
light_auto_sun = bpy.data.lights.new('AutoSun', 'SUN')
light_auto_sun.energy = 3.0
light_auto_sun.angle = 0.0523599
ob_auto_sun = bpy.data.objects.new('AutoSun', light_auto_sun)
scene.collection.objects.link(ob_auto_sun)
ob_auto_sun.rotation_euler = (0.872665, 0.174533, 0.523599)
bpy.context.view_layer.update()
